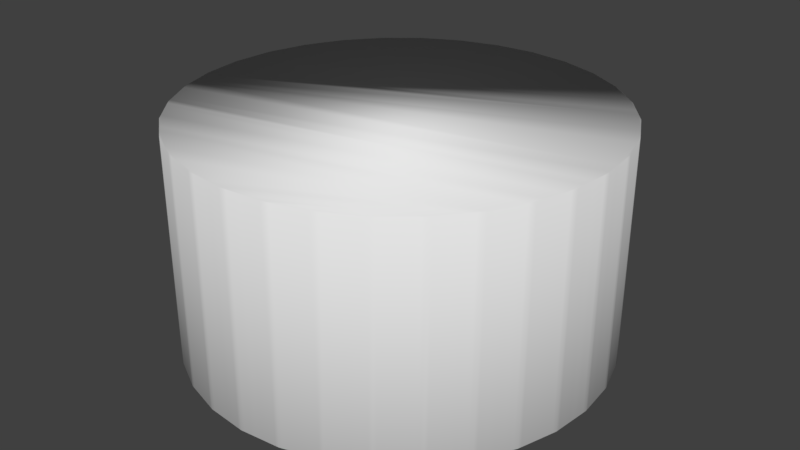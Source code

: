 # Source: maybe_a_level.blend  (saved by Blender 2.79.0; exported with 4.5.12 LTS)
import bpy
from mathutils import Matrix  # noqa: F401  (used for matrix-valued properties, if any)

bpy.ops.wm.read_factory_settings(use_empty=True)
scene = bpy.context.scene
scene.name = 'Scene'

# ---- collections
col_collection_1 = bpy.data.collections.new('Collection 1'); scene.collection.children.link(col_collection_1)

# ---- world
world_world = bpy.data.worlds.new('World'); scene.world = world_world
world_world.color = (0.05088, 0.05088, 0.05088)
world_world.use_sun_shadow = False
world_world.sun_shadow_jitter_overblur = 0.0
world_world.cycles.sampling_method = 'MANUAL'

# ---- meshes
me_cylinder = bpy.data.meshes.new('Cylinder')
me_cylinder.from_pydata([(0.0, 1.0, -1.0), (0.0, 1.0, 1.0), (0.1951, 0.9808, -1.0), (0.1951, 0.9808, 1.0), (0.3827, 0.9239, -1.0), (0.3827, 0.9239, 1.0), (0.5556, 0.8315, -1.0), (0.5556, 0.8315, 1.0), (0.7071, 0.7071, -1.0), (0.7071, 0.7071, 1.0), (0.8315, 0.5556, -1.0), (0.8315, 0.5556, 1.0), (0.9239, 0.3827, -1.0), (0.9239, 0.3827, 1.0), (0.9808, 0.1951, -1.0), (0.9808, 0.1951, 1.0), (1.0, 7.55e-08, -1.0), (1.0, 7.55e-08, 1.0), (0.9808, -0.1951, -1.0), (0.9808, -0.1951, 1.0), (0.9239, -0.3827, -1.0), (0.9239, -0.3827, 1.0), (0.8315, -0.5556, -1.0), (0.8315, -0.5556, 1.0), (0.7071, -0.7071, -1.0), (0.7071, -0.7071, 1.0), (0.5556, -0.8315, -1.0), (0.5556, -0.8315, 1.0), (0.3827, -0.9239, -1.0), (0.3827, -0.9239, 1.0), (0.1951, -0.9808, -1.0), (0.1951, -0.9808, 1.0), (-3.258e-07, -1.0, -1.0), (-3.258e-07, -1.0, 1.0), (-0.1951, -0.9808, -1.0), (-0.1951, -0.9808, 1.0), (-0.3827, -0.9239, -1.0), (-0.3827, -0.9239, 1.0), (-0.5556, -0.8315, -1.0), (-0.5556, -0.8315, 1.0), (-0.7071, -0.7071, -1.0), (-0.7071, -0.7071, 1.0), (-0.8315, -0.5556, -1.0), (-0.8315, -0.5556, 1.0), (-0.9239, -0.3827, -1.0), (-0.9239, -0.3827, 1.0), (-0.9808, -0.1951, -1.0), (-0.9808, -0.1951, 1.0), (-1.0, 9.656e-07, -1.0), (-1.0, 9.656e-07, 1.0), (-0.9808, 0.1951, -1.0), (-0.9808, 0.1951, 1.0), (-0.9239, 0.3827, -1.0), (-0.9239, 0.3827, 1.0), (-0.8315, 0.5556, -1.0), (-0.8315, 0.5556, 1.0), (-0.7071, 0.7071, -1.0), (-0.7071, 0.7071, 1.0), (-0.5556, 0.8315, -1.0), (-0.5556, 0.8315, 1.0), (-0.3827, 0.9239, -1.0), (-0.3827, 0.9239, 1.0), (-0.1951, 0.9808, -1.0), (-0.1951, 0.9808, 1.0), (-0.9808, -0.1951, 1.0), (-0.9808, -0.1951, -1.0), (-1.0, 9.656e-07, -1.0), (-1.0, 9.656e-07, 1.0), (-4.57, -0.5486, 1.0), (-4.57, -0.5486, -1.0), (-4.589, -0.3535, -1.0), (-4.589, -0.3535, 1.0), (-0.9808, -0.1951, 0.0), (-4.57, -0.5486, 0.0), (-2.776, -0.3719, -1.0), (-2.776, -0.3719, 1.0), (-2.776, -0.3719, 0.0), (-0.9808, -0.1951, -0.5), (-4.57, -0.5486, -0.5), (-3.673, -0.4602, -1.0), (-1.878, -0.2835, 1.0), (-0.9808, -0.1951, 0.5), (-4.57, -0.5486, 0.5), (-1.878, -0.2835, -1.0), (-3.673, -0.4602, 1.0), (-3.673, -0.4602, 0.0), (-1.878, -0.2835, 0.0), (-2.776, -0.3719, -0.5), (-2.776, -0.3719, 0.5), (-1.878, -0.2835, 0.5), (-1.878, -0.2835, -0.5), (-3.673, -0.4602, -0.5), (-3.673, -0.4602, 0.5), (-0.9808, -0.1951, -0.75), (-4.57, -0.5486, -0.75), (-4.122, -0.5044, -1.0), (-1.429, -0.2393, 1.0), (-0.9808, -0.1951, 0.25), (-4.57, -0.5486, 0.25), (-2.327, -0.3277, -1.0), (-3.224, -0.416, 1.0), (-4.122, -0.5044, 0.0), (-2.327, -0.3277, 0.0), (-2.776, -0.3719, -0.75), (-2.776, -0.3719, 0.25), (-0.9808, -0.1951, -0.25), (-4.57, -0.5486, -0.25), (-3.224, -0.416, -1.0), (-2.327, -0.3277, 1.0), (-0.9808, -0.1951, 0.75), (-4.57, -0.5486, 0.75), (-1.429, -0.2393, -1.0), (-4.122, -0.5044, 1.0), (-3.224, -0.416, 0.0), (-1.429, -0.2393, 0.0), (-2.776, -0.3719, -0.25), (-2.776, -0.3719, 0.75), (-2.327, -0.3277, 0.5), (-1.429, -0.2393, 0.5), (-1.878, -0.2835, 0.25), (-1.878, -0.2835, 0.75), (-2.327, -0.3277, -0.5), (-1.429, -0.2393, -0.5), (-1.878, -0.2835, -0.75), (-1.878, -0.2835, -0.25), (-4.122, -0.5044, -0.5), (-3.224, -0.416, -0.5), (-3.673, -0.4602, -0.75), (-3.673, -0.4602, -0.25), (-4.122, -0.5044, 0.5), (-3.224, -0.416, 0.5), (-3.673, -0.4602, 0.25), (-3.673, -0.4602, 0.75), (-3.224, -0.416, 0.75), (-3.224, -0.416, 0.25), (-4.122, -0.5044, 0.25), (-3.224, -0.416, -0.25), (-3.224, -0.416, -0.75), (-4.122, -0.5044, -0.75), (-1.429, -0.2393, -0.25), (-1.429, -0.2393, -0.75), (-2.327, -0.3277, -0.75), (-1.429, -0.2393, 0.75), (-1.429, -0.2393, 0.25), (-2.327, -0.3277, 0.25), (-2.327, -0.3277, 0.75), (-2.327, -0.3277, -0.25), (-4.122, -0.5044, -0.25), (-4.122, -0.5044, 0.75), (-2.551, -0.3498, 0.5), (-1.878, -0.2835, 0.625), (-3.449, -0.4381, 0.5), (-3.673, -0.4602, 0.625), (-2.103, -0.3056, 0.5), (-3.0, -0.394, 0.5), (-3.449, -0.4381, 0.75), (-3.0, -0.394, 0.75), (-2.551, -0.3498, 0.75), (-2.103, -0.3056, 0.75), (-2.776, -0.3719, 0.5625), (-2.663, -0.3608, 0.5), (-1.878, -0.2835, 0.5625), (-3.561, -0.4492, 0.5), (-3.673, -0.4602, 0.5625), (-2.215, -0.3166, 0.5), (-3.112, -0.405, 0.5), (-3.561, -0.4492, 0.75), (-3.112, -0.405, 0.75), (-3.224, -0.416, 0.5625), (-2.663, -0.3608, 0.75), (-2.215, -0.3166, 0.75), (-2.327, -0.3277, 0.5625), (-2.776, -0.3719, 0.6875), (-2.439, -0.3387, 0.5), (-1.878, -0.2835, 0.6875), (-3.336, -0.4271, 0.5), (-3.673, -0.4602, 0.6875), (-1.99, -0.2945, 0.5), (-2.888, -0.3829, 0.5), (-3.336, -0.4271, 0.75), (-2.888, -0.3829, 0.75), (-3.224, -0.416, 0.6875), (-2.439, -0.3387, 0.75), (-1.99, -0.2945, 0.75), (-2.327, -0.3277, 0.6875), (-2.103, -0.3056, 0.5625), (-2.103, -0.3056, 0.6875), (-2.551, -0.3498, 0.5625), (-2.551, -0.3498, 0.6875), (-3.0, -0.394, 0.5625), (-3.0, -0.394, 0.6875), (-3.449, -0.4381, 0.5625), (-3.449, -0.4381, 0.6875), (-3.336, -0.4271, 0.6875), (-3.336, -0.4271, 0.5625), (-3.561, -0.4492, 0.5625), (-2.888, -0.3829, 0.6875), (-2.888, -0.3829, 0.5625), (-3.112, -0.405, 0.5625), (-2.439, -0.3387, 0.6875), (-2.439, -0.3387, 0.5625), (-2.663, -0.3608, 0.5625), (-1.99, -0.2945, 0.6875), (-1.99, -0.2945, 0.5625), (-2.215, -0.3166, 0.5625), (-2.215, -0.3166, 0.6875), (-2.663, -0.3608, 0.6875), (-3.112, -0.405, 0.6875), (-3.561, -0.4492, 0.6875), (-2.69, -1.239, 0.6875), (-2.69, -1.239, 0.625), (-1.793, -1.151, 0.6875), (-1.793, -1.151, 0.625), (-3.587, -1.328, 0.6875), (-3.587, -1.328, 0.625), (-3.139, -1.283, 0.6875), (-3.139, -1.283, 0.625), (-2.241, -1.195, 0.6875), (-2.241, -1.195, 0.625), (-2.129, -1.184, 0.625), (-1.905, -1.162, 0.625), (-2.017, -1.173, 0.625), (-2.017, -1.173, 0.6875), (-2.578, -1.228, 0.625), (-2.354, -1.206, 0.625), (-2.466, -1.217, 0.625), (-2.466, -1.217, 0.6875), (-3.027, -1.272, 0.625), (-2.802, -1.25, 0.625), (-2.914, -1.261, 0.625), (-2.914, -1.261, 0.6875), (-3.475, -1.316, 0.625), (-3.251, -1.294, 0.625), (-3.363, -1.305, 0.625), (-3.363, -1.305, 0.6875), (-2.69, -1.239, 0.5625), (-1.793, -1.151, 0.5625), (-3.587, -1.328, 0.5625), (-3.139, -1.283, 0.5625), (-2.241, -1.195, 0.5625), (-2.017, -1.173, 0.5625), (-2.466, -1.217, 0.5625), (-2.914, -1.261, 0.5625), (-3.363, -1.305, 0.5625), (-3.251, -1.294, 0.6875), (-3.251, -1.294, 0.5625), (-3.475, -1.316, 0.5625), (-2.802, -1.25, 0.6875), (-2.802, -1.25, 0.5625), (-3.027, -1.272, 0.5625), (-2.354, -1.206, 0.6875), (-2.354, -1.206, 0.5625), (-2.578, -1.228, 0.5625), (-1.905, -1.162, 0.6875), (-1.905, -1.162, 0.5625), (-2.129, -1.184, 0.5625), (-2.129, -1.184, 0.6875), (-2.578, -1.228, 0.6875), (-3.027, -1.272, 0.6875), (-3.475, -1.316, 0.6875), (7.73e-07, 4.631, -0.9897), (-0.9034, 4.542, -0.9897), (-1.772, 4.278, -0.9897), (-2.573, 3.85, -0.9897), (-3.275, 3.275, -0.9897), (-3.85, 2.573, -0.9897), (-4.278, 1.772, -0.9897), (-4.542, 0.9034, -0.9897), (-4.631, -6.666e-07, -0.9897), (-4.542, -0.9034, -0.9897), (-4.278, -1.772, -0.9897), (-3.85, -2.573, -0.9897), (-3.275, -3.275, -0.9897), (-2.573, -3.85, -0.9897), (-1.772, -4.278, -0.9897), (-0.9034, -4.542, -0.9897), (2.282e-06, -4.631, -0.9897), (0.9034, -4.542, -0.9897), (1.772, -4.278, -0.9897), (2.573, -3.85, -0.9897), (3.275, -3.275, -0.9897), (3.85, -2.573, -0.9897), (4.278, -1.772, -0.9897), (4.542, -0.9034, -0.9897), (4.631, 3.455e-06, -0.9897), (4.542, 0.9034, -0.9897), (4.278, 1.772, -0.9897), (3.85, 2.573, -0.9897), (3.275, 3.275, -0.9897), (2.573, 3.85, -0.9897), (1.772, 4.278, -0.9897), (0.9034, 4.542, -0.9897), (-0.8213, 4.55, -0.9897), (-0.7392, 4.558, -0.9897), (-0.657, 4.566, -0.9897), (-0.5749, 4.574, -0.9897), (-0.4928, 4.582, -0.9897), (-0.4107, 4.59, -0.9897), (-0.3285, 4.599, -0.9897), (-0.2464, 4.607, -0.9897), (-0.1643, 4.615, -0.9897), (-0.08213, 4.623, -0.9897), (-1.693, 4.302, -0.9897), (-1.614, 4.326, -0.9897), (-1.535, 4.35, -0.9897), (-1.456, 4.374, -0.9897), (-1.377, 4.398, -0.9897), (-1.298, 4.422, -0.9897), (-1.219, 4.446, -0.9897), (-1.14, 4.47, -0.9897), (-1.061, 4.494, -0.9897), (-0.9824, 4.518, -0.9897), (-2.5, 3.889, -0.9897), (-2.427, 3.928, -0.9897), (-2.354, 3.967, -0.9897), (-2.282, 4.006, -0.9897), (-2.209, 4.045, -0.9897), (-2.136, 4.084, -0.9897), (-2.063, 4.123, -0.9897), (-1.991, 4.162, -0.9897), (-1.918, 4.201, -0.9897), (-1.845, 4.239, -0.9897), (-3.211, 3.327, -0.9897), (-3.147, 3.379, -0.9897), (-3.083, 3.432, -0.9897), (-3.019, 3.484, -0.9897), (-2.956, 3.536, -0.9897), (-2.892, 3.589, -0.9897), (-2.828, 3.641, -0.9897), (-2.764, 3.693, -0.9897), (-2.7, 3.746, -0.9897), (-2.637, 3.798, -0.9897), (-3.798, 2.637, -0.9897), (-3.746, 2.7, -0.9897), (-3.693, 2.764, -0.9897), (-3.641, 2.828, -0.9897), (-3.589, 2.892, -0.9897), (-3.536, 2.956, -0.9897), (-3.484, 3.019, -0.9897), (-3.432, 3.083, -0.9897), (-3.379, 3.147, -0.9897), (-3.327, 3.211, -0.9897), (-4.239, 1.845, -0.9897), (-4.201, 1.918, -0.9897), (-4.162, 1.991, -0.9897), (-4.123, 2.063, -0.9897), (-4.084, 2.136, -0.9897), (-4.045, 2.209, -0.9897), (-4.006, 2.282, -0.9897), (-3.967, 2.354, -0.9897), (-3.928, 2.427, -0.9897), (-3.889, 2.5, -0.9897), (-4.518, 0.9824, -0.9897), (-4.494, 1.061, -0.9897), (-4.47, 1.14, -0.9897), (-4.446, 1.219, -0.9897), (-4.422, 1.298, -0.9897), (-4.398, 1.377, -0.9897), (-4.374, 1.456, -0.9897), (-4.35, 1.535, -0.9897), (-4.326, 1.614, -0.9897), (-4.302, 1.693, -0.9897), (-4.623, 0.08213, -0.9897), (-4.615, 0.1643, -0.9897), (-4.607, 0.2464, -0.9897), (-4.599, 0.3285, -0.9897), (-4.59, 0.4107, -0.9897), (-4.582, 0.4928, -0.9897), (-4.574, 0.5749, -0.9897), (-4.566, 0.657, -0.9897), (-4.558, 0.7392, -0.9897), (-4.55, 0.8213, -0.9897), (-4.55, -0.8213, -0.9897), (-4.558, -0.7392, -0.9897), (-4.566, -0.657, -0.9897), (-4.574, -0.5749, -0.9897), (-4.582, -0.4928, -0.9897), (-4.59, -0.4107, -0.9897), (-4.599, -0.3285, -0.9897), (-4.607, -0.2464, -0.9897), (-4.615, -0.1643, -0.9897), (-4.623, -0.08213, -0.9897), (-4.302, -1.693, -0.9897), (-4.326, -1.614, -0.9897), (-4.35, -1.535, -0.9897), (-4.374, -1.456, -0.9897), (-4.398, -1.377, -0.9897), (-4.422, -1.298, -0.9897), (-4.446, -1.219, -0.9897), (-4.47, -1.14, -0.9897), (-4.494, -1.061, -0.9897), (-4.518, -0.9824, -0.9897), (-3.889, -2.5, -0.9897), (-3.928, -2.427, -0.9897), (-3.967, -2.354, -0.9897), (-4.006, -2.282, -0.9897), (-4.045, -2.209, -0.9897), (-4.084, -2.136, -0.9897), (-4.123, -2.063, -0.9897), (-4.162, -1.991, -0.9897), (-4.201, -1.918, -0.9897), (-4.239, -1.845, -0.9897), (-3.327, -3.211, -0.9897), (-3.379, -3.147, -0.9897), (-3.432, -3.083, -0.9897), (-3.484, -3.019, -0.9897), (-3.536, -2.956, -0.9897), (-3.589, -2.892, -0.9897), (-3.641, -2.828, -0.9897), (-3.693, -2.764, -0.9897), (-3.746, -2.7, -0.9897), (-3.798, -2.637, -0.9897), (-2.637, -3.798, -0.9897), (-2.7, -3.746, -0.9897), (-2.764, -3.693, -0.9897), (-2.828, -3.641, -0.9897), (-2.892, -3.589, -0.9897), (-2.956, -3.536, -0.9897), (-3.019, -3.484, -0.9897), (-3.083, -3.432, -0.9897), (-3.147, -3.379, -0.9897), (-3.211, -3.327, -0.9897), (-1.845, -4.239, -0.9897), (-1.918, -4.201, -0.9897), (-1.991, -4.162, -0.9897), (-2.063, -4.123, -0.9897), (-2.136, -4.084, -0.9897), (-2.209, -4.045, -0.9897), (-2.282, -4.006, -0.9897), (-2.354, -3.967, -0.9897), (-2.427, -3.928, -0.9897), (-2.5, -3.889, -0.9897), (-0.9824, -4.518, -0.9897), (-1.061, -4.494, -0.9897), (-1.14, -4.47, -0.9897), (-1.219, -4.446, -0.9897), (-1.298, -4.422, -0.9897), (-1.377, -4.398, -0.9897), (-1.456, -4.374, -0.9897), (-1.535, -4.35, -0.9897), (-1.614, -4.326, -0.9897), (-1.693, -4.302, -0.9897), (-0.08213, -4.623, -0.9897), (-0.1643, -4.615, -0.9897), (-0.2464, -4.607, -0.9897), (-0.3285, -4.599, -0.9897), (-0.4107, -4.59, -0.9897), (-0.4928, -4.582, -0.9897), (-0.5749, -4.574, -0.9897), (-0.657, -4.566, -0.9897), (-0.7392, -4.558, -0.9897), (-0.8213, -4.55, -0.9897), (0.8213, -4.55, -0.9897), (0.7392, -4.558, -0.9897), (0.657, -4.566, -0.9897), (0.5749, -4.574, -0.9897), (0.4928, -4.582, -0.9897), (0.4107, -4.59, -0.9897), (0.3285, -4.599, -0.9897), (0.2464, -4.607, -0.9897), (0.1643, -4.615, -0.9897), (0.08213, -4.623, -0.9897), (1.693, -4.302, -0.9897), (1.614, -4.326, -0.9897), (1.535, -4.35, -0.9897), (1.456, -4.374, -0.9897), (1.377, -4.398, -0.9897), (1.298, -4.422, -0.9897), (1.219, -4.446, -0.9897), (1.14, -4.47, -0.9897), (1.061, -4.494, -0.9897), (0.9824, -4.518, -0.9897), (2.5, -3.889, -0.9897), (2.427, -3.928, -0.9897), (2.354, -3.967, -0.9897), (2.282, -4.006, -0.9897), (2.209, -4.045, -0.9897), (2.136, -4.084, -0.9897), (2.063, -4.123, -0.9897), (1.991, -4.162, -0.9897), (1.918, -4.201, -0.9897), (1.845, -4.239, -0.9897), (3.211, -3.327, -0.9897), (3.147, -3.379, -0.9897), (3.083, -3.432, -0.9897), (3.019, -3.484, -0.9897), (2.956, -3.536, -0.9897), (2.892, -3.589, -0.9897), (2.828, -3.641, -0.9897), (2.764, -3.693, -0.9897), (2.7, -3.746, -0.9897), (2.637, -3.798, -0.9897), (3.798, -2.637, -0.9897), (3.746, -2.7, -0.9897), (3.693, -2.764, -0.9897), (3.641, -2.828, -0.9897), (3.589, -2.892, -0.9897), (3.536, -2.956, -0.9897), (3.484, -3.019, -0.9897), (3.432, -3.083, -0.9897), (3.379, -3.147, -0.9897), (3.327, -3.211, -0.9897), (4.239, -1.845, -0.9897), (4.201, -1.918, -0.9897), (4.162, -1.991, -0.9897), (4.123, -2.063, -0.9897), (4.084, -2.136, -0.9897), (4.045, -2.209, -0.9897), (4.006, -2.282, -0.9897), (3.967, -2.354, -0.9897), (3.928, -2.427, -0.9897), (3.889, -2.5, -0.9897), (4.518, -0.9824, -0.9897), (4.494, -1.061, -0.9897), (4.47, -1.14, -0.9897), (4.446, -1.219, -0.9897), (4.422, -1.298, -0.9897), (4.398, -1.377, -0.9897), (4.374, -1.456, -0.9897), (4.35, -1.535, -0.9897), (4.326, -1.614, -0.9897), (4.302, -1.693, -0.9897), (4.623, -0.08213, -0.9897), (4.615, -0.1643, -0.9897), (4.607, -0.2464, -0.9897), (4.599, -0.3285, -0.9897), (4.59, -0.4106, -0.9897), (4.582, -0.4928, -0.9897), (4.574, -0.5749, -0.9897), (4.566, -0.657, -0.9897), (4.558, -0.7392, -0.9897), (4.55, -0.8213, -0.9897), (4.55, 0.8213, -0.9897), (4.558, 0.7392, -0.9897), (4.566, 0.657, -0.9897), (4.574, 0.5749, -0.9897), (4.582, 0.4928, -0.9897), (4.59, 0.4107, -0.9897), (4.599, 0.3285, -0.9897), (4.607, 0.2464, -0.9897), (4.615, 0.1643, -0.9897), (4.623, 0.08213, -0.9897), (4.302, 1.693, -0.9897), (4.326, 1.614, -0.9897), (4.35, 1.535, -0.9897), (4.374, 1.456, -0.9897), (4.398, 1.377, -0.9897), (4.422, 1.298, -0.9897), (4.446, 1.219, -0.9897), (4.47, 1.14, -0.9897), (4.494, 1.061, -0.9897), (4.518, 0.9824, -0.9897), (3.889, 2.5, -0.9897), (3.928, 2.427, -0.9897), (3.967, 2.354, -0.9897), (4.006, 2.282, -0.9897), (4.045, 2.209, -0.9897), (4.084, 2.136, -0.9897), (4.123, 2.063, -0.9897), (4.162, 1.991, -0.9897), (4.201, 1.918, -0.9897), (4.239, 1.845, -0.9897), (3.327, 3.211, -0.9897), (3.379, 3.147, -0.9897), (3.432, 3.083, -0.9897), (3.484, 3.019, -0.9897), (3.536, 2.956, -0.9897), (3.589, 2.892, -0.9897), (3.641, 2.828, -0.9897), (3.693, 2.764, -0.9897), (3.746, 2.7, -0.9897), (3.798, 2.637, -0.9897), (2.637, 3.798, -0.9897), (2.7, 3.746, -0.9897), (2.764, 3.693, -0.9897), (2.828, 3.641, -0.9897), (2.892, 3.589, -0.9897), (2.956, 3.536, -0.9897), (3.019, 3.484, -0.9897), (3.083, 3.432, -0.9897), (3.147, 3.379, -0.9897), (3.211, 3.327, -0.9897), (1.845, 4.239, -0.9897), (1.918, 4.201, -0.9897), (1.991, 4.162, -0.9897), (2.063, 4.123, -0.9897), (2.136, 4.084, -0.9897), (2.209, 4.045, -0.9897), (2.282, 4.006, -0.9897), (2.354, 3.967, -0.9897), (2.427, 3.928, -0.9897), (2.5, 3.889, -0.9897), (0.9824, 4.518, -0.9897), (1.061, 4.494, -0.9897), (1.14, 4.47, -0.9897), (1.219, 4.446, -0.9897), (1.298, 4.422, -0.9897), (1.377, 4.398, -0.9897), (1.456, 4.374, -0.9897), (1.535, 4.35, -0.9897), (1.614, 4.326, -0.9897), (1.693, 4.302, -0.9897), (0.08213, 4.623, -0.9897), (0.1643, 4.615, -0.9897), (0.2464, 4.607, -0.9897), (0.3285, 4.599, -0.9897), (0.4107, 4.59, -0.9897), (0.4928, 4.582, -0.9897), (0.5749, 4.574, -0.9897), (0.657, 4.566, -0.9897), (0.7392, 4.558, -0.9897), (0.8213, 4.55, -0.9897), (7.73e-07, 4.631, 1.002), (-0.9034, 4.542, 1.002), (-1.772, 4.278, 1.002), (-2.573, 3.85, 1.002), (-3.275, 3.275, 1.002), (-3.85, 2.573, 1.002), (-4.278, 1.772, 1.002), (-4.542, 0.9034, 1.002), (-4.631, -6.666e-07, 1.002), (-4.542, -0.9034, 1.002), (-4.278, -1.772, 1.002), (-3.85, -2.573, 1.002), (-3.275, -3.275, 1.002), (-2.573, -3.85, 1.002), (-1.772, -4.278, 1.002), (-0.9034, -4.542, 1.002), (2.282e-06, -4.631, 1.002), (0.9034, -4.542, 1.002), (1.772, -4.278, 1.002), (2.573, -3.85, 1.002), (3.275, -3.275, 1.002), (3.85, -2.573, 1.002), (4.278, -1.772, 1.002), (4.542, -0.9034, 1.002), (4.631, 3.455e-06, 1.002), (4.542, 0.9034, 1.002), (4.278, 1.772, 1.002), (3.85, 2.573, 1.002), (3.275, 3.275, 1.002), (2.573, 3.85, 1.002), (1.772, 4.278, 1.002), (0.9034, 4.542, 1.002), (-0.8213, 4.55, 1.002), (-0.7392, 4.558, 1.002), (-0.657, 4.566, 1.002), (-0.5749, 4.574, 1.002), (-0.4928, 4.582, 1.002), (-0.4107, 4.59, 1.002), (-0.3285, 4.599, 1.002), (-0.2464, 4.607, 1.002), (-0.1643, 4.615, 1.002), (-0.08213, 4.623, 1.002), (-1.693, 4.302, 1.002), (-1.614, 4.326, 1.002), (-1.535, 4.35, 1.002), (-1.456, 4.374, 1.002), (-1.377, 4.398, 1.002), (-1.298, 4.422, 1.002), (-1.219, 4.446, 1.002), (-1.14, 4.47, 1.002), (-1.061, 4.494, 1.002), (-0.9824, 4.518, 1.002), (-2.5, 3.889, 1.002), (-2.427, 3.928, 1.002), (-2.354, 3.967, 1.002), (-2.282, 4.006, 1.002), (-2.209, 4.045, 1.002), (-2.136, 4.084, 1.002), (-2.063, 4.123, 1.002), (-1.991, 4.162, 1.002), (-1.918, 4.201, 1.002), (-1.845, 4.239, 1.002), (-3.211, 3.327, 1.002), (-3.147, 3.379, 1.002), (-3.083, 3.432, 1.002), (-3.019, 3.484, 1.002), (-2.956, 3.536, 1.002), (-2.892, 3.589, 1.002), (-2.828, 3.641, 1.002), (-2.764, 3.693, 1.002), (-2.7, 3.746, 1.002), (-2.637, 3.798, 1.002), (-3.798, 2.637, 1.002), (-3.746, 2.7, 1.002), (-3.693, 2.764, 1.002), (-3.641, 2.828, 1.002), (-3.589, 2.892, 1.002), (-3.536, 2.956, 1.002), (-3.484, 3.019, 1.002), (-3.432, 3.083, 1.002), (-3.379, 3.147, 1.002), (-3.327, 3.211, 1.002), (-4.239, 1.845, 1.002), (-4.201, 1.918, 1.002), (-4.162, 1.991, 1.002), (-4.123, 2.063, 1.002), (-4.084, 2.136, 1.002), (-4.045, 2.209, 1.002), (-4.006, 2.282, 1.002), (-3.967, 2.354, 1.002), (-3.928, 2.427, 1.002), (-3.889, 2.5, 1.002), (-4.518, 0.9824, 1.002), (-4.494, 1.061, 1.002), (-4.47, 1.14, 1.002), (-4.446, 1.219, 1.002), (-4.422, 1.298, 1.002), (-4.398, 1.377, 1.002), (-4.374, 1.456, 1.002), (-4.35, 1.535, 1.002), (-4.326, 1.614, 1.002), (-4.302, 1.693, 1.002), (-4.623, 0.08213, 1.002), (-4.615, 0.1643, 1.002), (-4.607, 0.2464, 1.002), (-4.599, 0.3285, 1.002), (-4.59, 0.4107, 1.002), (-4.582, 0.4928, 1.002), (-4.574, 0.5749, 1.002), (-4.566, 0.657, 1.002), (-4.558, 0.7392, 1.002), (-4.55, 0.8213, 1.002), (-4.55, -0.8213, 1.002), (-4.558, -0.7392, 1.002), (-4.566, -0.657, 1.002), (-4.574, -0.5749, 1.002), (-4.582, -0.4928, 1.002), (-4.59, -0.4107, 1.002), (-4.599, -0.3285, 1.002), (-4.607, -0.2464, 1.002), (-4.615, -0.1643, 1.002), (-4.623, -0.08213, 1.002), (-4.302, -1.693, 1.002), (-4.326, -1.614, 1.002), (-4.35, -1.535, 1.002), (-4.374, -1.456, 1.002), (-4.398, -1.377, 1.002), (-4.422, -1.298, 1.002), (-4.446, -1.219, 1.002), (-4.47, -1.14, 1.002), (-4.494, -1.061, 1.002), (-4.518, -0.9824, 1.002), (-3.889, -2.5, 1.002), (-3.928, -2.427, 1.002), (-3.967, -2.354, 1.002), (-4.006, -2.282, 1.002), (-4.045, -2.209, 1.002), (-4.084, -2.136, 1.002), (-4.123, -2.063, 1.002), (-4.162, -1.991, 1.002), (-4.201, -1.918, 1.002), (-4.239, -1.845, 1.002), (-3.327, -3.211, 1.002), (-3.379, -3.147, 1.002), (-3.432, -3.083, 1.002), (-3.484, -3.019, 1.002), (-3.536, -2.956, 1.002), (-3.589, -2.892, 1.002), (-3.641, -2.828, 1.002), (-3.693, -2.764, 1.002), (-3.746, -2.7, 1.002), (-3.798, -2.637, 1.002), (-2.637, -3.798, 1.002), (-2.7, -3.746, 1.002), (-2.764, -3.693, 1.002), (-2.828, -3.641, 1.002), (-2.892, -3.589, 1.002), (-2.956, -3.536, 1.002), (-3.019, -3.484, 1.002), (-3.083, -3.432, 1.002), (-3.147, -3.379, 1.002), (-3.211, -3.327, 1.002), (-1.845, -4.239, 1.002), (-1.918, -4.201, 1.002), (-1.991, -4.162, 1.002), (-2.063, -4.123, 1.002), (-2.136, -4.084, 1.002), (-2.209, -4.045, 1.002), (-2.282, -4.006, 1.002), (-2.354, -3.967, 1.002), (-2.427, -3.928, 1.002), (-2.5, -3.889, 1.002), (-0.9824, -4.518, 1.002), (-1.061, -4.494, 1.002), (-1.14, -4.47, 1.002), (-1.219, -4.446, 1.002), (-1.298, -4.422, 1.002), (-1.377, -4.398, 1.002), (-1.456, -4.374, 1.002), (-1.535, -4.35, 1.002), (-1.614, -4.326, 1.002), (-1.693, -4.302, 1.002), (-0.08213, -4.623, 1.002), (-0.1643, -4.615, 1.002), (-0.2464, -4.607, 1.002), (-0.3285, -4.599, 1.002), (-0.4107, -4.59, 1.002), (-0.4928, -4.582, 1.002), (-0.5749, -4.574, 1.002), (-0.657, -4.566, 1.002), (-0.7392, -4.558, 1.002), (-0.8213, -4.55, 1.002), (0.8213, -4.55, 1.002), (0.7392, -4.558, 1.002), (0.657, -4.566, 1.002), (0.5749, -4.574, 1.002), (0.4928, -4.582, 1.002), (0.4107, -4.59, 1.002), (0.3285, -4.599, 1.002), (0.2464, -4.607, 1.002), (0.1643, -4.615, 1.002), (0.08213, -4.623, 1.002), (1.693, -4.302, 1.002), (1.614, -4.326, 1.002), (1.535, -4.35, 1.002), (1.456, -4.374, 1.002), (1.377, -4.398, 1.002), (1.298, -4.422, 1.002), (1.219, -4.446, 1.002), (1.14, -4.47, 1.002), (1.061, -4.494, 1.002), (0.9824, -4.518, 1.002), (2.5, -3.889, 1.002), (2.427, -3.928, 1.002), (2.354, -3.967, 1.002), (2.282, -4.006, 1.002), (2.209, -4.045, 1.002), (2.136, -4.084, 1.002), (2.063, -4.123, 1.002), (1.991, -4.162, 1.002), (1.918, -4.201, 1.002), (1.845, -4.239, 1.002), (3.211, -3.327, 1.002), (3.147, -3.379, 1.002), (3.083, -3.432, 1.002), (3.019, -3.484, 1.002), (2.956, -3.536, 1.002), (2.892, -3.589, 1.002), (2.828, -3.641, 1.002), (2.764, -3.693, 1.002), (2.7, -3.746, 1.002), (2.637, -3.798, 1.002), (3.798, -2.637, 1.002), (3.746, -2.7, 1.002), (3.693, -2.764, 1.002), (3.641, -2.828, 1.002), (3.589, -2.892, 1.002), (3.536, -2.956, 1.002), (3.484, -3.019, 1.002), (3.432, -3.083, 1.002), (3.379, -3.147, 1.002), (3.327, -3.211, 1.002), (4.239, -1.845, 1.002), (4.201, -1.918, 1.002), (4.162, -1.991, 1.002), (4.123, -2.063, 1.002), (4.084, -2.136, 1.002), (4.045, -2.209, 1.002), (4.006, -2.282, 1.002), (3.967, -2.354, 1.002), (3.928, -2.427, 1.002), (3.889, -2.5, 1.002), (4.518, -0.9824, 1.002), (4.494, -1.061, 1.002), (4.47, -1.14, 1.002), (4.446, -1.219, 1.002), (4.422, -1.298, 1.002), (4.398, -1.377, 1.002), (4.374, -1.456, 1.002), (4.35, -1.535, 1.002), (4.326, -1.614, 1.002), (4.302, -1.693, 1.002), (4.623, -0.08213, 1.002), (4.615, -0.1643, 1.002), (4.607, -0.2464, 1.002), (4.599, -0.3285, 1.002), (4.59, -0.4106, 1.002), (4.582, -0.4928, 1.002), (4.574, -0.5749, 1.002), (4.566, -0.657, 1.002), (4.558, -0.7392, 1.002), (4.55, -0.8213, 1.002), (4.55, 0.8213, 1.002), (4.558, 0.7392, 1.002), (4.566, 0.657, 1.002), (4.574, 0.5749, 1.002), (4.582, 0.4928, 1.002), (4.59, 0.4107, 1.002), (4.599, 0.3285, 1.002), (4.607, 0.2464, 1.002), (4.615, 0.1643, 1.002), (4.623, 0.08213, 1.002), (4.302, 1.693, 1.002), (4.326, 1.614, 1.002), (4.35, 1.535, 1.002), (4.374, 1.456, 1.002), (4.398, 1.377, 1.002), (4.422, 1.298, 1.002), (4.446, 1.219, 1.002), (4.47, 1.14, 1.002), (4.494, 1.061, 1.002), (4.518, 0.9824, 1.002), (3.889, 2.5, 1.002), (3.928, 2.427, 1.002), (3.967, 2.354, 1.002), (4.006, 2.282, 1.002), (4.045, 2.209, 1.002), (4.084, 2.136, 1.002), (4.123, 2.063, 1.002), (4.162, 1.991, 1.002), (4.201, 1.918, 1.002), (4.239, 1.845, 1.002), (3.327, 3.211, 1.002), (3.379, 3.147, 1.002), (3.432, 3.083, 1.002), (3.484, 3.019, 1.002), (3.536, 2.956, 1.002), (3.589, 2.892, 1.002), (3.641, 2.828, 1.002), (3.693, 2.764, 1.002), (3.746, 2.7, 1.002), (3.798, 2.637, 1.002), (2.637, 3.798, 1.002), (2.7, 3.746, 1.002), (2.764, 3.693, 1.002), (2.828, 3.641, 1.002), (2.892, 3.589, 1.002), (2.956, 3.536, 1.002), (3.019, 3.484, 1.002), (3.083, 3.432, 1.002), (3.147, 3.379, 1.002), (3.211, 3.327, 1.002), (1.845, 4.239, 1.002), (1.918, 4.201, 1.002), (1.991, 4.162, 1.002), (2.063, 4.123, 1.002), (2.136, 4.084, 1.002), (2.209, 4.045, 1.002), (2.282, 4.006, 1.002), (2.354, 3.967, 1.002), (2.427, 3.928, 1.002), (2.5, 3.889, 1.002), (0.9824, 4.518, 1.002), (1.061, 4.494, 1.002), (1.14, 4.47, 1.002), (1.219, 4.446, 1.002), (1.298, 4.422, 1.002), (1.377, 4.398, 1.002), (1.456, 4.374, 1.002), (1.535, 4.35, 1.002), (1.614, 4.326, 1.002), (1.693, 4.302, 1.002), (0.08213, 4.623, 1.002), (0.1643, 4.615, 1.002), (0.2464, 4.607, 1.002), (0.3285, 4.599, 1.002), (0.4107, 4.59, 1.002), (0.4928, 4.582, 1.002), (0.5749, 4.574, 1.002), (0.657, 4.566, 1.002), (0.7392, 4.558, 1.002), (0.8213, 4.55, 1.002)], [], [(0, 1, 3, 2), (2, 3, 5, 4), (4, 5, 7, 6), (6, 7, 9, 8), (8, 9, 11, 10), (10, 11, 13, 12), (12, 13, 15, 14), (14, 15, 17, 16), (16, 17, 19, 18), (18, 19, 21, 20), (20, 21, 23, 22), (22, 23, 25, 24), (24, 25, 27, 26), (26, 27, 29, 28), (28, 29, 31, 30), (30, 31, 33, 32), (32, 33, 35, 34), (34, 35, 37, 36), (36, 37, 39, 38), (38, 39, 41, 40), (40, 41, 43, 42), (42, 43, 45, 44), (44, 45, 47, 46), (48, 66, 65, 46), (48, 49, 51, 50), (50, 51, 53, 52), (52, 53, 55, 54), (54, 55, 57, 56), (56, 57, 59, 58), (58, 59, 61, 60), (3, 5, 7, 9, 11, 13, 15, 17, 19, 21, 23, 25, 27, 29, 31, 33, 35, 37, 39, 41, 43, 45, 47, 49, 51, 53, 55, 57, 59, 61, 63, 1), (60, 61, 63, 62), (62, 63, 1, 0), (0, 62, 60, 58, 56, 54, 52, 50, 48, 46, 44, 42, 40, 38, 36, 34, 32, 30, 28, 26, 24, 22, 20, 18, 16, 14, 12, 10, 8, 6, 4, 2), (67, 66, 70, 71), (47, 49, 67, 64), (46, 47, 64, 109, 81, 97, 72, 105, 77, 93, 65), (49, 48, 66, 67), (69, 70, 71, 68, 110, 82, 98, 73, 106, 78, 94), (66, 65, 111, 83, 99, 74, 107, 79, 95, 69, 70), (64, 96, 80, 108, 75, 100, 84, 112, 68, 71, 67), (148, 112, 68, 110), (147, 101, 73, 106), (146, 102, 76, 115), (145, 108, 75, 116, 169, 157, 182), (144, 117, 173, 149, 160, 88, 104), (143, 118, 89, 119), (142, 96, 80, 120), (141, 121, 87, 103), (140, 122, 90, 123), (139, 114, 86, 124), (138, 125, 78, 94), (137, 126, 91, 127), (136, 113, 85, 128), (135, 129, 82, 98), (134, 130, 175, 151, 162, 92, 131), (133, 100, 84, 132, 166, 155, 179), (208, 166, 132, 176), (207, 167, 133, 181), (116, 75, 100, 133, 167, 156, 180), (113, 134, 131, 85), (76, 104, 134, 113), (104, 88, 178, 154, 165, 130, 134), (101, 135, 98, 73), (85, 131, 135, 101), (131, 92, 129, 135), (126, 136, 128, 91), (87, 115, 136, 126), (115, 76, 113, 136), (107, 137, 127, 79), (74, 103, 137, 107), (103, 87, 126, 137), (95, 138, 94, 69), (79, 127, 138, 95), (127, 91, 125, 138), (122, 139, 124, 90), (77, 105, 139, 122), (105, 72, 114, 139), (111, 140, 123, 83), (65, 93, 140, 111), (93, 77, 122, 140), (99, 141, 103, 74), (83, 123, 141, 99), (123, 90, 121, 141), (118, 142, 120, 174, 150, 161, 89), (81, 109, 142, 118), (109, 64, 96, 142), (114, 143, 119, 86), (72, 97, 143, 114), (97, 81, 118, 143), (102, 144, 104, 76), (86, 119, 144, 102), (119, 89, 177, 153, 164, 117, 144), (206, 169, 116, 172), (205, 170, 145, 184), (120, 80, 108, 145, 170, 158, 183), (121, 146, 115, 87), (90, 124, 146, 121), (124, 86, 102, 146), (125, 147, 106, 78), (91, 128, 147, 125), (128, 85, 101, 147), (129, 148, 110, 82), (92, 163, 152, 176, 132, 148, 129), (132, 84, 112, 148), (172, 196, 247, 209), (188, 206, 257, 226), (202, 183, 158, 186), (196, 190, 230, 247), (206, 172, 209, 257), (199, 182, 157, 188), (184, 199, 250, 217), (150, 174, 211, 212), (196, 180, 156, 190), (199, 188, 226, 250), (174, 202, 253, 211), (193, 179, 155, 192), (202, 186, 222, 253), (195, 191, 243, 246), (181, 133, 179, 193), (175, 194, 191, 151), (130, 168, 194, 175), (186, 205, 256, 222), (162, 195, 163, 92), (151, 191, 195, 162), (163, 195, 246, 237), (205, 184, 217, 256), (198, 189, 242, 249), (172, 116, 180, 196), (178, 197, 189, 154), (88, 159, 197, 178), (192, 208, 259, 234), (165, 198, 168, 130), (154, 189, 198, 165), (168, 198, 249, 238), (208, 176, 213, 259), (201, 187, 241, 252), (184, 145, 182, 199), (173, 200, 187, 149), (117, 171, 200, 173), (159, 201, 252, 235), (160, 201, 159, 88), (149, 187, 201, 160), (194, 168, 238, 245), (204, 185, 240, 255), (191, 194, 245, 243), (174, 120, 183, 202), (177, 203, 185, 153), (89, 161, 203, 177), (171, 204, 255, 239), (164, 204, 171, 117), (153, 185, 204, 164), (197, 159, 235, 248), (190, 207, 258, 230), (189, 197, 248, 242), (186, 158, 170, 205), (207, 181, 215, 258), (152, 163, 237, 214), (188, 157, 169, 206), (200, 171, 239, 251), (187, 200, 251, 241), (190, 156, 167, 207), (181, 193, 244, 215), (203, 161, 236, 254), (192, 155, 166, 208), (255, 219, 218, 239), (254, 220, 221, 240), (252, 223, 210, 235), (251, 224, 225, 241), (249, 227, 216, 238), (248, 228, 229, 242), (246, 231, 214, 237), (245, 232, 233, 243), (232, 244, 234, 233), (216, 215, 244, 232), (238, 216, 232, 245), (243, 233, 231, 246), (228, 247, 230, 229), (210, 209, 247, 228), (235, 210, 228, 248), (242, 229, 227, 249), (224, 250, 226, 225), (218, 217, 250, 224), (239, 218, 224, 251), (241, 225, 223, 252), (220, 253, 222, 221), (212, 211, 253, 220), (236, 212, 220, 254), (240, 221, 219, 255), (219, 256, 217, 218), (221, 222, 256, 219), (223, 257, 209, 210), (225, 226, 257, 223), (227, 258, 215, 216), (229, 230, 258, 227), (231, 259, 213, 214), (233, 234, 259, 231), (185, 203, 254, 240), (193, 192, 234, 244), (176, 152, 214, 213), (161, 150, 212, 236), (261, 311, 310, 309, 308, 307, 306, 305, 304, 303, 302, 262, 321, 320, 319, 318, 317, 316, 315, 314, 313, 312, 263, 331, 330, 329, 328, 327, 326, 325, 324, 323, 322, 264, 341, 340, 339, 338, 337, 336, 335, 334, 333, 332, 265, 351, 350, 349, 348, 347, 346, 345, 344, 343, 342, 266, 361, 360, 359, 358, 357, 356, 355, 354, 353, 352, 267, 371, 370, 369, 368, 367, 366, 365, 364, 363, 362, 268, 381, 380, 379, 378, 377, 376, 375, 374, 373, 372, 269, 391, 390, 389, 388, 387, 386, 385, 384, 383, 382, 270, 401, 400, 399, 398, 397, 396, 395, 394, 393, 392, 271, 411, 410, 409, 408, 407, 406, 405, 404, 403, 402, 272, 421, 420, 419, 418, 417, 416, 415, 414, 413, 412, 273, 431, 430, 429, 428, 427, 426, 425, 424, 423, 422, 274, 441, 440, 439, 438, 437, 436, 435, 434, 433, 432, 275, 451, 450, 449, 448, 447, 446, 445, 444, 443, 442, 276, 461, 460, 459, 458, 457, 456, 455, 454, 453, 452, 277, 471, 470, 469, 468, 467, 466, 465, 464, 463, 462, 278, 481, 480, 479, 478, 477, 476, 475, 474, 473, 472, 279, 491, 490, 489, 488, 487, 486, 485, 484, 483, 482, 280, 501, 500, 499, 498, 497, 496, 495, 494, 493, 492, 281, 511, 510, 509, 508, 507, 506, 505, 504, 503, 502, 282, 521, 520, 519, 518, 517, 516, 515, 514, 513, 512, 283, 531, 530, 529, 528, 527, 526, 525, 524, 523, 522, 284, 541, 540, 539, 538, 537, 536, 535, 534, 533, 532, 285, 551, 550, 549, 548, 547, 546, 545, 544, 543, 542, 286, 561, 560, 559, 558, 557, 556, 555, 554, 553, 552, 287, 571, 570, 569, 568, 567, 566, 565, 564, 563, 562, 288, 581, 580, 579, 578, 577, 576, 575, 574, 573, 572, 289, 591, 590, 589, 588, 587, 586, 585, 584, 583, 582, 290, 601, 600, 599, 598, 597, 596, 595, 594, 593, 592, 291, 611, 610, 609, 608, 607, 606, 605, 604, 603, 602, 260, 301, 300, 299, 298, 297, 296, 295, 294, 293, 292), (613, 644, 645, 646, 647, 648, 649, 650, 651, 652, 653, 612, 954, 955, 956, 957, 958, 959, 960, 961, 962, 963, 643, 944, 945, 946, 947, 948, 949, 950, 951, 952, 953, 642, 934, 935, 936, 937, 938, 939, 940, 941, 942, 943, 641, 924, 925, 926, 927, 928, 929, 930, 931, 932, 933, 640, 914, 915, 916, 917, 918, 919, 920, 921, 922, 923, 639, 904, 905, 906, 907, 908, 909, 910, 911, 912, 913, 638, 894, 895, 896, 897, 898, 899, 900, 901, 902, 903, 637, 884, 885, 886, 887, 888, 889, 890, 891, 892, 893, 636, 874, 875, 876, 877, 878, 879, 880, 881, 882, 883, 635, 864, 865, 866, 867, 868, 869, 870, 871, 872, 873, 634, 854, 855, 856, 857, 858, 859, 860, 861, 862, 863, 633, 844, 845, 846, 847, 848, 849, 850, 851, 852, 853, 632, 834, 835, 836, 837, 838, 839, 840, 841, 842, 843, 631, 824, 825, 826, 827, 828, 829, 830, 831, 832, 833, 630, 814, 815, 816, 817, 818, 819, 820, 821, 822, 823, 629, 804, 805, 806, 807, 808, 809, 810, 811, 812, 813, 628, 794, 795, 796, 797, 798, 799, 800, 801, 802, 803, 627, 784, 785, 786, 787, 788, 789, 790, 791, 792, 793, 626, 774, 775, 776, 777, 778, 779, 780, 781, 782, 783, 625, 764, 765, 766, 767, 768, 769, 770, 771, 772, 773, 624, 754, 755, 756, 757, 758, 759, 760, 761, 762, 763, 623, 744, 745, 746, 747, 748, 749, 750, 751, 752, 753, 622, 734, 735, 736, 737, 738, 739, 740, 741, 742, 743, 621, 724, 725, 726, 727, 728, 729, 730, 731, 732, 733, 620, 714, 715, 716, 717, 718, 719, 720, 721, 722, 723, 619, 704, 705, 706, 707, 708, 709, 710, 711, 712, 713, 618, 694, 695, 696, 697, 698, 699, 700, 701, 702, 703, 617, 684, 685, 686, 687, 688, 689, 690, 691, 692, 693, 616, 674, 675, 676, 677, 678, 679, 680, 681, 682, 683, 615, 664, 665, 666, 667, 668, 669, 670, 671, 672, 673, 614, 654, 655, 656, 657, 658, 659, 660, 661, 662, 663), (570, 922, 921, 569), (466, 818, 817, 465), (362, 714, 620, 268), (571, 923, 922, 570), (467, 819, 818, 466), (363, 715, 714, 362), (572, 924, 641, 289), (468, 820, 819, 467), (364, 716, 715, 363), (260, 612, 653, 301), (573, 925, 924, 572), (469, 821, 820, 468), (365, 717, 716, 364), (261, 613, 663, 311), (574, 926, 925, 573), (470, 822, 821, 469), (366, 718, 717, 365), (262, 614, 673, 321), (575, 927, 926, 574), (471, 823, 822, 470), (367, 719, 718, 366), (263, 615, 683, 331), (576, 928, 927, 575), (472, 824, 631, 279), (368, 720, 719, 367), (264, 616, 693, 341), (577, 929, 928, 576), (473, 825, 824, 472), (369, 721, 720, 368), (265, 617, 703, 351), (578, 930, 929, 577), (474, 826, 825, 473), (370, 722, 721, 369), (266, 618, 713, 361), (579, 931, 930, 578), (475, 827, 826, 474), (371, 723, 722, 370), (267, 619, 723, 371), (580, 932, 931, 579), (476, 828, 827, 475), (372, 724, 621, 269), (268, 620, 733, 381), (581, 933, 932, 580), (477, 829, 828, 476), (373, 725, 724, 372), (269, 621, 743, 391), (582, 934, 642, 290), (478, 830, 829, 477), (374, 726, 725, 373), (270, 622, 753, 401), (583, 935, 934, 582), (479, 831, 830, 478), (375, 727, 726, 374), (271, 623, 763, 411), (584, 936, 935, 583), (480, 832, 831, 479), (376, 728, 727, 375), (272, 624, 773, 421), (585, 937, 936, 584), (481, 833, 832, 480), (377, 729, 728, 376), (273, 625, 783, 431), (586, 938, 937, 585), (482, 834, 632, 280), (378, 730, 729, 377), (274, 626, 793, 441), (587, 939, 938, 586), (483, 835, 834, 482), (379, 731, 730, 378), (275, 627, 803, 451), (588, 940, 939, 587), (484, 836, 835, 483), (380, 732, 731, 379), (276, 628, 813, 461), (589, 941, 940, 588), (485, 837, 836, 484), (381, 733, 732, 380), (277, 629, 823, 471), (590, 942, 941, 589), (486, 838, 837, 485), (382, 734, 622, 270), (278, 630, 833, 481), (591, 943, 942, 590), (487, 839, 838, 486), (383, 735, 734, 382), (279, 631, 843, 491), (592, 944, 643, 291), (488, 840, 839, 487), (384, 736, 735, 383), (280, 632, 853, 501), (593, 945, 944, 592), (489, 841, 840, 488), (385, 737, 736, 384), (281, 633, 863, 511), (594, 946, 945, 593), (490, 842, 841, 489), (386, 738, 737, 385), (282, 634, 873, 521), (595, 947, 946, 594), (491, 843, 842, 490), (387, 739, 738, 386), (283, 635, 883, 531), (596, 948, 947, 595), (492, 844, 633, 281), (388, 740, 739, 387), (284, 636, 893, 541), (597, 949, 948, 596), (493, 845, 844, 492), (389, 741, 740, 388), (285, 637, 903, 551), (598, 950, 949, 597), (494, 846, 845, 493), (390, 742, 741, 389), (286, 638, 913, 561), (599, 951, 950, 598), (495, 847, 846, 494), (391, 743, 742, 390), (287, 639, 923, 571), (600, 952, 951, 599), (496, 848, 847, 495), (392, 744, 623, 271), (288, 640, 933, 581), (601, 953, 952, 600), (497, 849, 848, 496), (393, 745, 744, 392), (289, 641, 943, 591), (602, 954, 612, 260), (498, 850, 849, 497), (394, 746, 745, 393), (290, 642, 953, 601), (603, 955, 954, 602), (499, 851, 850, 498), (395, 747, 746, 394), (291, 643, 963, 611), (604, 956, 955, 603), (500, 852, 851, 499), (396, 748, 747, 395), (292, 644, 613, 261), (605, 957, 956, 604), (501, 853, 852, 500), (397, 749, 748, 396), (293, 645, 644, 292), (606, 958, 957, 605), (502, 854, 634, 282), (398, 750, 749, 397), (294, 646, 645, 293), (607, 959, 958, 606), (503, 855, 854, 502), (399, 751, 750, 398), (295, 647, 646, 294), (608, 960, 959, 607), (504, 856, 855, 503), (400, 752, 751, 399), (296, 648, 647, 295), (609, 961, 960, 608), (505, 857, 856, 504), (401, 753, 752, 400), (297, 649, 648, 296), (610, 962, 961, 609), (506, 858, 857, 505), (402, 754, 624, 272), (298, 650, 649, 297), (611, 963, 962, 610), (507, 859, 858, 506), (403, 755, 754, 402), (299, 651, 650, 298), (508, 860, 859, 507), (404, 756, 755, 403), (300, 652, 651, 299), (509, 861, 860, 508), (405, 757, 756, 404), (301, 653, 652, 300), (510, 862, 861, 509), (406, 758, 757, 405), (302, 654, 614, 262), (511, 863, 862, 510), (407, 759, 758, 406), (303, 655, 654, 302), (512, 864, 635, 283), (408, 760, 759, 407), (304, 656, 655, 303), (513, 865, 864, 512), (409, 761, 760, 408), (305, 657, 656, 304), (514, 866, 865, 513), (410, 762, 761, 409), (306, 658, 657, 305), (515, 867, 866, 514), (411, 763, 762, 410), (307, 659, 658, 306), (516, 868, 867, 515), (412, 764, 625, 273), (308, 660, 659, 307), (517, 869, 868, 516), (413, 765, 764, 412), (309, 661, 660, 308), (518, 870, 869, 517), (414, 766, 765, 413), (310, 662, 661, 309), (519, 871, 870, 518), (415, 767, 766, 414), (311, 663, 662, 310), (520, 872, 871, 519), (416, 768, 767, 415), (312, 664, 615, 263), (521, 873, 872, 520), (417, 769, 768, 416), (313, 665, 664, 312), (522, 874, 636, 284), (418, 770, 769, 417), (314, 666, 665, 313), (523, 875, 874, 522), (419, 771, 770, 418), (315, 667, 666, 314), (524, 876, 875, 523), (420, 772, 771, 419), (316, 668, 667, 315), (525, 877, 876, 524), (421, 773, 772, 420), (317, 669, 668, 316), (526, 878, 877, 525), (422, 774, 626, 274), (318, 670, 669, 317), (527, 879, 878, 526), (423, 775, 774, 422), (319, 671, 670, 318), (528, 880, 879, 527), (424, 776, 775, 423), (320, 672, 671, 319), (529, 881, 880, 528), (425, 777, 776, 424), (321, 673, 672, 320), (530, 882, 881, 529), (426, 778, 777, 425), (322, 674, 616, 264), (531, 883, 882, 530), (427, 779, 778, 426), (323, 675, 674, 322), (532, 884, 637, 285), (428, 780, 779, 427), (324, 676, 675, 323), (533, 885, 884, 532), (429, 781, 780, 428), (325, 677, 676, 324), (534, 886, 885, 533), (430, 782, 781, 429), (326, 678, 677, 325), (535, 887, 886, 534), (431, 783, 782, 430), (327, 679, 678, 326), (536, 888, 887, 535), (432, 784, 627, 275), (328, 680, 679, 327), (537, 889, 888, 536), (433, 785, 784, 432), (329, 681, 680, 328), (538, 890, 889, 537), (434, 786, 785, 433), (330, 682, 681, 329), (539, 891, 890, 538), (435, 787, 786, 434), (331, 683, 682, 330), (540, 892, 891, 539), (436, 788, 787, 435), (332, 684, 617, 265), (541, 893, 892, 540), (437, 789, 788, 436), (333, 685, 684, 332), (542, 894, 638, 286), (438, 790, 789, 437), (334, 686, 685, 333), (543, 895, 894, 542), (439, 791, 790, 438), (335, 687, 686, 334), (544, 896, 895, 543), (440, 792, 791, 439), (336, 688, 687, 335), (545, 897, 896, 544), (441, 793, 792, 440), (337, 689, 688, 336), (546, 898, 897, 545), (442, 794, 628, 276), (338, 690, 689, 337), (547, 899, 898, 546), (443, 795, 794, 442), (339, 691, 690, 338), (548, 900, 899, 547), (444, 796, 795, 443), (340, 692, 691, 339), (549, 901, 900, 548), (445, 797, 796, 444), (341, 693, 692, 340), (550, 902, 901, 549), (446, 798, 797, 445), (342, 694, 618, 266), (551, 903, 902, 550), (447, 799, 798, 446), (343, 695, 694, 342), (552, 904, 639, 287), (448, 800, 799, 447), (344, 696, 695, 343), (553, 905, 904, 552), (449, 801, 800, 448), (345, 697, 696, 344), (554, 906, 905, 553), (450, 802, 801, 449), (346, 698, 697, 345), (555, 907, 906, 554), (451, 803, 802, 450), (347, 699, 698, 346), (556, 908, 907, 555), (452, 804, 629, 277), (348, 700, 699, 347), (557, 909, 908, 556), (453, 805, 804, 452), (349, 701, 700, 348), (558, 910, 909, 557), (454, 806, 805, 453), (350, 702, 701, 349), (559, 911, 910, 558), (455, 807, 806, 454), (351, 703, 702, 350), (560, 912, 911, 559), (456, 808, 807, 455), (352, 704, 619, 267), (561, 913, 912, 560), (457, 809, 808, 456), (353, 705, 704, 352), (562, 914, 640, 288), (458, 810, 809, 457), (354, 706, 705, 353), (563, 915, 914, 562), (459, 811, 810, 458), (355, 707, 706, 354), (564, 916, 915, 563), (460, 812, 811, 459), (356, 708, 707, 355), (565, 917, 916, 564), (461, 813, 812, 460), (357, 709, 708, 356), (566, 918, 917, 565), (462, 814, 630, 278), (358, 710, 709, 357), (567, 919, 918, 566), (463, 815, 814, 462), (359, 711, 710, 358), (568, 920, 919, 567), (464, 816, 815, 463), (360, 712, 711, 359), (569, 921, 920, 568), (465, 817, 816, 464), (361, 713, 712, 360)])
me_cylinder.polygons.foreach_set('use_smooth', [True] * 555)
_uv = me_cylinder.uv_layers.new(name='UVMap')
_uv.uv.foreach_set('vector', [0.5, 0.9184, 0.5, 1.918, 0.5975, 1.918, 0.5975, 0.9184, 0.5975, 0.9184, 0.5975, 1.918, 0.6913, 1.918, 0.6913, 0.9184, 0.6913, 0.9184, 0.6913, 1.918, 0.7778, 1.918, 0.7778, 0.9184, 0.7778, 0.9184, 0.7778, 1.918, 0.8536, 1.918, 0.8536, 0.9184, 0.8536, 0.9184, 0.8536, 1.918, 0.7778, 1.918, 0.7778, 0.9184, 0.7778, 0.9184, 0.7778, 1.918, 0.6913, 1.918, 0.6913, 0.9184, 0.6913, 0.9184, 0.6913, 1.918, 0.5975, 1.918, 0.5975, 0.9184, 0.5975, 0.9184, 0.5975, 1.918, 0.5, 1.918, 0.5, 0.9184, 0.5, 0.9184, 0.5, 1.918, 0.4025, 1.918, 0.4025, 0.9184, 0.4025, 0.9184, 0.4025, 1.918, 0.3087, 1.918, 0.3087, 0.9184, 0.3087, 0.9184, 0.3087, 1.918, 0.2222, 1.918, 0.2222, 0.9184, 0.2222, 0.9184, 0.2222, 1.918, 0.1464, 1.918, 0.1464, 0.9184, 0.8536, 0.9184, 0.8536, 1.918, 0.7778, 1.918, 0.7778, 0.9184, 0.7778, 0.9184, 0.7778, 1.918, 0.6913, 1.918, 0.6913, 0.9184, 0.6913, 0.9184, 0.6913, 1.918, 0.5975, 1.918, 0.5975, 0.9184, 0.5975, 0.9184, 0.5975, 1.918, 0.5, 1.918, 0.5, 0.9184, 0.5, 0.9184, 0.5, 1.918, 0.4025, 1.918, 0.4025, 0.9184, 0.4025, 0.9184, 0.4025, 1.918, 0.3087, 1.918, 0.3087, 0.9184, 0.3087, 0.9184, 0.3087, 1.918, 0.2222, 1.918, 0.2222, 0.9184, 0.2222, 0.9184, 0.2222, 1.918, 0.1464, 1.918, 0.1464, 0.9184, 0.1464, 0.9184, 0.1464, 1.918, 0.2222, 1.918, 0.2222, 0.9184, 0.2222, 0.9184, 0.2222, 1.918, 0.3087, 1.918, 0.3087, 0.9184, 0.3087, 0.9184, 0.3087, 1.918, 0.4025, 1.918, 0.4025, 0.9184, 0.0, 0.5, 0.0, 0.5, 0.009607, 0.4025, 0.009607, 0.4025, 0.5, 0.9184, 0.5, 1.918, 0.5975, 1.918, 0.5975, 0.9184, 0.5975, 0.9184, 0.5975, 1.918, 0.6913, 1.918, 0.6913, 0.9184, 0.6913, 0.9184, 0.6913, 1.918, 0.7778, 1.918, 0.7778, 0.9184, 0.7778, 0.9184, 0.7778, 1.918, 0.8536, 1.918, 0.8536, 0.9184, 0.1464, 0.9184, 0.1464, 1.918, 0.2222, 1.918, 0.2222, 0.9184, 0.2222, 0.9184, 0.2222, 1.918, 0.3087, 1.918, 0.3087, 0.9184, 0.5975, 0.9904, 0.6913, 0.9619, 0.7778, 0.9157, 0.8536, 0.8536, 0.9157, 0.7778, 0.9619, 0.6913, 0.9904, 0.5975, 1.0, 0.5, 0.9904, 0.4025, 0.9619, 0.3087, 0.9157, 0.2222, 0.8536, 0.1464, 0.7778, 0.08427, 0.6913, 0.03806, 0.5975, 0.009607, 0.5, 0.0, 0.4025, 0.009607, 0.3087, 0.03806, 0.2222, 0.08427, 0.1464, 0.1464, 0.08426, 0.2222, 0.03806, 0.3087, 0.009607, 0.4025, 0.0, 0.5, 0.009607, 0.5975, 0.03806, 0.6913, 0.08427, 0.7778, 0.1464, 0.8536, 0.2222, 0.9157, 0.3087, 0.9619, 0.4025, 0.9904, 0.5, 1.0, 0.3087, 0.9184, 0.3087, 1.918, 0.4025, 1.918, 0.4025, 0.9184, 0.4025, 0.9184, 0.4025, 1.918, 0.5, 1.918, 0.5, 0.9184, 0.5, 0.0, 0.4025, -0.009607, 0.3087, -0.03806, 0.2222, -0.08426, 0.1464, -0.1464, 0.08427, -0.2222, 0.03806, -0.3087, 0.009607, -0.4025, 0.0, -0.5, 0.009607, -0.5975, 0.03806, -0.6913, 0.08426, -0.7778, 0.1464, -0.8536, 0.2222, -0.9157, 0.3087, -0.9619, 0.4025, -0.9904, 0.5, -1.0, 0.5975, -0.9904, 0.6913, -0.9619, 0.7778, -0.9157, 0.8536, -0.8536, 0.9157, -0.7778, 0.9619, -0.6913, 0.9904, -0.5975, 1.0, -0.5, 0.9904, -0.4025, 0.9619, -0.3087, 0.9157, -0.2222, 0.8536, -0.1464, 0.7778, -0.08427, 0.6913, -0.03806, 0.5975, -0.009607, 0.0, 0.9184, 0.0, -0.08161, -1.795, -0.08161, -1.795, 0.9184, 0.009607, 0.4025, 0.0, 0.5, 0.0, 0.5, 0.009607, 0.4025, 0.009607, 0.9184, 0.009607, 1.918, 0.009607, 1.918, 0.009607, 1.793, 0.009607, 1.668, 0.009607, 1.543, 0.009607, 1.418, 0.009607, 1.293, 0.009607, 1.168, 0.009607, 1.043, 0.009607, 0.9184, 0.0, 0.5, 0.0, 0.5, 0.0, 0.5, 0.0, 0.5, 0.2257, 0.9184, 0.3232, 0.9184, 0.3232, 1.918, 0.2257, 1.918, 0.2257, 1.793, 0.2257, 1.668, 0.2257, 1.543, 0.2257, 1.418, 0.2257, 1.293, 0.2257, 1.168, 0.2257, 1.043, 0.0, 0.5, 0.009607, 0.4025, -0.2147, 0.3804, -0.4391, 0.3583, -0.6634, 0.3362, -0.8878, 0.3141, -1.112, 0.292, -1.336, 0.2699, -1.561, 0.2478, -1.785, 0.2257, -1.795, 0.3232, 0.009607, 0.4025, -0.2147, 0.3804, -0.4391, 0.3583, -0.6634, 0.3362, -0.8878, 0.3141, -1.112, 0.292, -1.336, 0.2699, -1.561, 0.2478, -1.785, 0.2257, -1.795, 0.3232, 0.0, 0.5, 0.4392, 0.7934, 0.4392, 0.9184, 0.2149, 0.9184, 0.2149, 0.7934, 0.4392, 0.2934, 0.4392, 0.4184, 0.2149, 0.4184, 0.2149, 0.2934, 0.3366, 0.2934, 0.3366, 0.4184, 0.1122, 0.4184, 0.1122, 0.2934, 0.3366, 0.7934, 0.3366, 0.9184, 0.1122, 0.9184, 0.1122, 0.7934, 0.1683, 0.7934, 0.2244, 0.7934, 0.2805, 0.7934, 0.3366, 0.5434, 0.3366, 0.6684, 0.2805, 0.6684, 0.2244, 0.6684, 0.1683, 0.6684, 0.1122, 0.6684, 0.1122, 0.5434, 0.7853, 0.5434, 0.7853, 0.6684, 0.5609, 0.6684, 0.5609, 0.5434, 0.7853, 0.7934, 0.7853, 0.9184, 0.5609, 0.9184, 0.5609, 0.7934, 0.3366, 0.04339, 0.3366, 0.1684, 0.1122, 0.1684, 0.1122, 0.04339, 0.7853, 0.04339, 0.7853, 0.1684, 0.5609, 0.1684, 0.5609, 0.04339, 0.7853, 0.2934, 0.7853, 0.4184, 0.5609, 0.4184, 0.5609, 0.2934, 0.4392, 0.04339, 0.4392, 0.1684, 0.2149, 0.1684, 0.2149, 0.04339, 0.8879, 0.04339, 0.8879, 0.1684, 0.6635, 0.1684, 0.6635, 0.04339, 0.8879, 0.2934, 0.8879, 0.4184, 0.6635, 0.4184, 0.6635, 0.2934, 0.4392, 0.5434, 0.4392, 0.6684, 0.2149, 0.6684, 0.2149, 0.5434, 0.8879, 0.5434, 0.8879, 0.6684, 0.8318, 0.6684, 0.7757, 0.6684, 0.7196, 0.6684, 0.6635, 0.6684, 0.6635, 0.5434, 0.8879, 0.7934, 0.8879, 0.9184, 0.6635, 0.9184, 0.6635, 0.7934, 0.7196, 0.7934, 0.7757, 0.7934, 0.8318, 0.7934, 0.7196, 0.7621, 0.7196, 0.7934, 0.6635, 0.7934, 0.6635, 0.7621, 0.944, 0.7621, 0.944, 0.7934, 0.8879, 0.7934, 0.8879, 0.7621, 0.1122, 0.7934, 0.1122, 0.9184, -0.1121, 0.9184, -0.1121, 0.7934, -0.05602, 0.7934, 6.366e-05, 0.7934, 0.05615, 0.7934, 0.8879, 0.4184, 0.8879, 0.5434, 0.6635, 0.5434, 0.6635, 0.4184, 0.1122, 0.4184, 0.1122, 0.5434, -0.1121, 0.5434, -0.1121, 0.4184, 0.1122, 0.5434, 0.1122, 0.6684, 0.05615, 0.6684, 6.366e-05, 0.6684, -0.05602, 0.6684, -0.1121, 0.6684, -0.1121, 0.5434, 0.4392, 0.4184, 0.4392, 0.5434, 0.2149, 0.5434, 0.2149, 0.4184, 0.6635, 0.4184, 0.6635, 0.5434, 0.4392, 0.5434, 0.4392, 0.4184, 0.6635, 0.5434, 0.6635, 0.6684, 0.4392, 0.6684, 0.4392, 0.5434, 0.8879, 0.1684, 0.8879, 0.2934, 0.6635, 0.2934, 0.6635, 0.1684, 0.1122, 0.1684, 0.1122, 0.2934, -0.1121, 0.2934, -0.1121, 0.1684, 0.1122, 0.2934, 0.1122, 0.4184, -0.1121, 0.4184, -0.1121, 0.2934, 0.8879, 0.9184, 0.8879, 1.043, 0.6635, 1.043, 0.6635, 0.9184, 0.1122, 0.9184, 0.1122, 1.043, -0.1121, 1.043, -0.1121, 0.9184, 0.1122, 0.04339, 0.1122, 0.1684, -0.1121, 0.1684, -0.1121, 0.04339, 0.4392, 0.9184, 0.4392, 1.043, 0.2149, 1.043, 0.2149, 0.9184, 0.6635, 0.9184, 0.6635, 1.043, 0.4392, 1.043, 0.4392, 0.9184, 0.6635, 0.04339, 0.6635, 0.1684, 0.4392, 0.1684, 0.4392, 0.04339, 0.7853, 0.1684, 0.7853, 0.2934, 0.5609, 0.2934, 0.5609, 0.1684, 0.009607, 0.1684, 0.009607, 0.2934, -0.2147, 0.2934, -0.2147, 0.1684, 0.009607, 0.2934, 0.009607, 0.4184, -0.2147, 0.4184, -0.2147, 0.2934, 0.7853, 0.9184, 0.7853, 1.043, 0.5609, 1.043, 0.5609, 0.9184, 0.009607, 0.9184, 0.009607, 1.043, -0.2147, 1.043, -0.2147, 0.9184, 0.009607, 0.04339, 0.009607, 0.1684, -0.2147, 0.1684, -0.2147, 0.04339, 0.3366, 0.9184, 0.3366, 1.043, 0.1122, 1.043, 0.1122, 0.9184, 0.5609, 0.9184, 0.5609, 1.043, 0.3366, 1.043, 0.3366, 0.9184, 0.5609, 0.04339, 0.5609, 0.1684, 0.3366, 0.1684, 0.3366, 0.04339, 0.7853, 0.6684, 0.7853, 0.7934, 0.5609, 0.7934, 0.5609, 0.7621, 0.5609, 0.7309, 0.5609, 0.6996, 0.5609, 0.6684, 0.009607, 0.6684, 0.009607, 0.7934, -0.2147, 0.7934, -0.2147, 0.6684, 0.009607, 0.7934, 0.009607, 0.9184, -0.2147, 0.9184, -0.2147, 0.7934, 0.7853, 0.4184, 0.7853, 0.5434, 0.5609, 0.5434, 0.5609, 0.4184, 0.009607, 0.4184, 0.009607, 0.5434, -0.2147, 0.5434, -0.2147, 0.4184, 0.009607, 0.5434, 0.009607, 0.6684, -0.2147, 0.6684, -0.2147, 0.5434, 0.3366, 0.4184, 0.3366, 0.5434, 0.1122, 0.5434, 0.1122, 0.4184, 0.5609, 0.4184, 0.5609, 0.5434, 0.3366, 0.5434, 0.3366, 0.4184, 0.5609, 0.5434, 0.5609, 0.6684, 0.5048, 0.6684, 0.4487, 0.6684, 0.3927, 0.6684, 0.3366, 0.6684, 0.3366, 0.5434, 0.1683, 0.7621, 0.1683, 0.7934, 0.1122, 0.7934, 0.1122, 0.7621, 0.3927, 0.7621, 0.3927, 0.7934, 0.3366, 0.7934, 0.3366, 0.7621, 0.5609, 0.7934, 0.5609, 0.9184, 0.3366, 0.9184, 0.3366, 0.7934, 0.3927, 0.7934, 0.4487, 0.7934, 0.5048, 0.7934, 0.3366, 0.1684, 0.3366, 0.2934, 0.1122, 0.2934, 0.1122, 0.1684, 0.5609, 0.1684, 0.5609, 0.2934, 0.3366, 0.2934, 0.3366, 0.1684, 0.5609, 0.2934, 0.5609, 0.4184, 0.3366, 0.4184, 0.3366, 0.2934, 0.4392, 0.1684, 0.4392, 0.2934, 0.2149, 0.2934, 0.2149, 0.1684, 0.6635, 0.1684, 0.6635, 0.2934, 0.4392, 0.2934, 0.4392, 0.1684, 0.6635, 0.2934, 0.6635, 0.4184, 0.4392, 0.4184, 0.4392, 0.2934, 0.4392, 0.6684, 0.4392, 0.7934, 0.2149, 0.7934, 0.2149, 0.6684, 0.6635, 0.6684, 0.6635, 0.6996, 0.6635, 0.7309, 0.6635, 0.7621, 0.6635, 0.7934, 0.4392, 0.7934, 0.4392, 0.6684, 0.6635, 0.7934, 0.6635, 0.9184, 0.4392, 0.9184, 0.4392, 0.7934, 0.1122, 0.3141, 0.05615, 0.3085, 0.09886, -0.1251, 0.1549, -0.1196, 0.2244, 0.3251, 0.1683, 0.3196, 0.211, -0.114, 0.2671, -0.1085, 0.5048, 0.7621, 0.5048, 0.7934, 0.4487, 0.7934, 0.4487, 0.7621, 0.05615, 0.3085, 6.366e-05, 0.303, 0.04277, -0.1306, 0.09886, -0.1251, 0.1683, 0.3196, 0.1122, 0.3141, 0.1549, -0.1196, 0.211, -0.114, 0.2805, 0.7621, 0.2805, 0.7934, 0.2244, 0.7934, 0.2244, 0.7621, 0.3366, 0.3362, 0.2805, 0.3306, 0.3232, -0.103, 0.3793, -0.09748, 0.3583, 0.7309, 0.3583, 0.7621, -0.07538, 0.7621, -0.07538, 0.7309, 0.05615, 0.7621, 0.05615, 0.7934, 6.366e-05, 0.7934, 6.366e-05, 0.7621, 0.2805, 0.3306, 0.2244, 0.3251, 0.2671, -0.1085, 0.3232, -0.103, 0.5609, 0.3583, 0.5048, 0.3527, 0.5475, -0.0809, 0.6036, -0.07538, 0.8318, 0.7621, 0.8318, 0.7934, 0.7757, 0.7934, 0.7757, 0.7621, 0.5048, 0.3527, 0.4487, 0.3472, 0.4915, -0.08643, 0.5475, -0.0809, 0.7196, 0.2754, 0.7757, 0.2809, 0.8184, -0.1527, 0.7623, -0.1582, 0.8879, 0.7621, 0.8879, 0.7934, 0.8318, 0.7934, 0.8318, 0.7621, 0.8318, 0.6684, 0.8318, 0.6996, 0.7757, 0.6996, 0.7757, 0.6684, 0.8879, 0.6684, 0.8879, 0.6996, 0.8318, 0.6996, 0.8318, 0.6684, 0.4487, 0.3472, 0.3927, 0.3417, 0.4354, -0.09195, 0.4915, -0.08643, 0.7196, 0.6684, 0.7196, 0.6996, 0.6635, 0.6996, 0.6635, 0.6684, 0.7757, 0.6684, 0.7757, 0.6996, 0.7196, 0.6996, 0.7196, 0.6684, 0.6635, 0.2699, 0.7196, 0.2754, 0.7623, -0.1582, 0.7063, -0.1638, 0.3927, 0.3417, 0.3366, 0.3362, 0.3793, -0.09748, 0.4354, -0.09195, 0.944, 0.2975, 1.0, 0.303, 1.043, -0.1306, 0.9867, -0.1361, 0.1122, 0.7621, 0.1122, 0.7934, 0.05615, 0.7934, 0.05615, 0.7621, 0.05615, 0.6684, 0.05615, 0.6996, 6.366e-05, 0.6996, 6.366e-05, 0.6684, 0.1122, 0.6684, 0.1122, 0.6996, 0.05615, 0.6996, 0.05615, 0.6684, 0.7757, 0.2809, 0.7196, 0.2754, 0.7623, -0.1582, 0.8184, -0.1527, 0.944, 0.6684, 0.944, 0.6996, 0.8879, 0.6996, 0.8879, 0.6684, 6.366e-05, 0.6684, 6.366e-05, 0.6996, -0.05602, 0.6996, -0.05602, 0.6684, 0.8879, 0.292, 0.944, 0.2975, 0.9867, -0.1361, 0.9306, -0.1417, 0.7196, 0.2754, 0.6635, 0.2699, 0.7063, -0.1638, 0.7623, -0.1582, 0.1683, 0.3196, 0.2244, 0.3251, 0.2671, -0.1085, 0.211, -0.114, 0.3366, 0.7621, 0.3366, 0.7934, 0.2805, 0.7934, 0.2805, 0.7621, 0.2805, 0.6684, 0.2805, 0.6996, 0.2244, 0.6996, 0.2244, 0.6684, 0.3366, 0.6684, 0.3366, 0.6996, 0.2805, 0.6996, 0.2805, 0.6684, 0.1122, 0.3141, 0.1683, 0.3196, 0.211, -0.114, 0.1549, -0.1196, 0.1683, 0.6684, 0.1683, 0.6996, 0.1122, 0.6996, 0.1122, 0.6684, 0.2244, 0.6684, 0.2244, 0.6996, 0.1683, 0.6996, 0.1683, 0.6684, 0.8318, 0.2865, 0.8879, 0.292, 0.9306, -0.1417, 0.8745, -0.1472, 0.3927, 0.3417, 0.4487, 0.3472, 0.4915, -0.08643, 0.4354, -0.09195, 0.7757, 0.2809, 0.8318, 0.2865, 0.8745, -0.1472, 0.8184, -0.1527, 0.5609, 0.7621, 0.5609, 0.7934, 0.5048, 0.7934, 0.5048, 0.7621, 0.5048, 0.6684, 0.5048, 0.6996, 0.4487, 0.6996, 0.4487, 0.6684, 0.5609, 0.6684, 0.5609, 0.6996, 0.5048, 0.6996, 0.5048, 0.6684, 0.3366, 0.3362, 0.3927, 0.3417, 0.4354, -0.09195, 0.3793, -0.09748, 0.3927, 0.6684, 0.3927, 0.6996, 0.3366, 0.6996, 0.3366, 0.6684, 0.4487, 0.6684, 0.4487, 0.6996, 0.3927, 0.6996, 0.3927, 0.6684, 0.05615, 0.3085, 0.1122, 0.3141, 0.1549, -0.1196, 0.09886, -0.1251, 6.366e-05, 0.303, -0.05602, 0.2975, -0.01331, -0.1361, 0.04277, -0.1306, 6.366e-05, 0.303, 0.05615, 0.3085, 0.09886, -0.1251, 0.04277, -0.1306, 0.4487, 0.7621, 0.4487, 0.7934, 0.3927, 0.7934, 0.3927, 0.7621, 0.944, 0.2975, 0.8879, 0.292, 0.9306, -0.1417, 0.9867, -0.1361, 0.2699, 0.7309, 0.2699, 0.6996, -0.1638, 0.6996, -0.1638, 0.7309, 0.2244, 0.7621, 0.2244, 0.7934, 0.1683, 0.7934, 0.1683, 0.7621, 0.2805, 0.3306, 0.3366, 0.3362, 0.3793, -0.09748, 0.3232, -0.103, 0.2244, 0.3251, 0.2805, 0.3306, 0.3232, -0.103, 0.2671, -0.1085, 6.366e-05, 0.7621, 6.366e-05, 0.7934, -0.05602, 0.7934, -0.05602, 0.7621, 0.8879, 0.292, 0.8318, 0.2865, 0.8745, -0.1472, 0.9306, -0.1417, 0.5048, 0.3527, 0.5609, 0.3583, 0.6036, -0.07538, 0.5475, -0.0809, 0.7757, 0.7621, 0.7757, 0.7934, 0.7196, 0.7934, 0.7196, 0.7621, 0.4354, 0.6996, 0.4354, 0.7309, 0.3793, 0.7309, 0.3793, 0.6996, 0.5475, 0.6996, 0.5475, 0.7309, 0.4915, 0.7309, 0.4915, 0.6996, 0.211, 0.6996, 0.211, 0.7309, 0.1549, 0.7309, 0.1549, 0.6996, 0.3232, 0.6996, 0.3232, 0.7309, 0.2671, 0.7309, 0.2671, 0.6996, 0.9867, 0.6996, 0.9867, 0.7309, 0.9306, 0.7309, 0.9306, 0.6996, 0.09886, 0.6996, 0.09886, 0.7309, 0.04277, 0.7309, 0.04277, 0.6996, 0.7623, 0.6996, 0.7623, 0.7309, 0.7063, 0.7309, 0.7063, 0.6996, 0.8745, 0.6996, 0.8745, 0.7309, 0.8184, 0.7309, 0.8184, 0.6996, 0.8745, 0.7309, 0.8745, 0.7621, 0.8184, 0.7621, 0.8184, 0.7309, 0.9306, 0.7309, 0.9306, 0.7621, 0.8745, 0.7621, 0.8745, 0.7309, 0.9306, 0.6996, 0.9306, 0.7309, 0.8745, 0.7309, 0.8745, 0.6996, 0.8184, 0.6996, 0.8184, 0.7309, 0.7623, 0.7309, 0.7623, 0.6996, 0.09886, 0.7309, 0.09886, 0.7621, 0.04277, 0.7621, 0.04277, 0.7309, 0.1549, 0.7309, 0.1549, 0.7621, 0.09886, 0.7621, 0.09886, 0.7309, 0.1549, 0.6996, 0.1549, 0.7309, 0.09886, 0.7309, 0.09886, 0.6996, 0.04277, 0.6996, 0.04277, 0.7309, -0.01331, 0.7309, -0.01331, 0.6996, 0.3232, 0.7309, 0.3232, 0.7621, 0.2671, 0.7621, 0.2671, 0.7309, 0.3793, 0.7309, 0.3793, 0.7621, 0.3232, 0.7621, 0.3232, 0.7309, 0.3793, 0.6996, 0.3793, 0.7309, 0.3232, 0.7309, 0.3232, 0.6996, 0.2671, 0.6996, 0.2671, 0.7309, 0.211, 0.7309, 0.211, 0.6996, 0.5475, 0.7309, 0.5475, 0.7621, 0.4915, 0.7621, 0.4915, 0.7309, 0.6036, 0.7309, 0.6036, 0.7621, 0.5475, 0.7621, 0.5475, 0.7309, 0.6036, 0.6996, 0.6036, 0.7309, 0.5475, 0.7309, 0.5475, 0.6996, 0.4915, 0.6996, 0.4915, 0.7309, 0.4354, 0.7309, 0.4354, 0.6996, 0.4354, 0.7309, 0.4354, 0.7621, 0.3793, 0.7621, 0.3793, 0.7309, 0.4915, 0.7309, 0.4915, 0.7621, 0.4354, 0.7621, 0.4354, 0.7309, 0.211, 0.7309, 0.211, 0.7621, 0.1549, 0.7621, 0.1549, 0.7309, 0.2671, 0.7309, 0.2671, 0.7621, 0.211, 0.7621, 0.211, 0.7309, 0.9867, 0.7309, 0.9867, 0.7621, 0.9306, 0.7621, 0.9306, 0.7309, 0.04277, 0.7309, 0.04277, 0.7621, -0.01331, 0.7621, -0.01331, 0.7309, 0.7623, 0.7309, 0.7623, 0.7621, 0.7063, 0.7621, 0.7063, 0.7309, 0.8184, 0.7309, 0.8184, 0.7621, 0.7623, 0.7621, 0.7623, 0.7309, 0.4487, 0.3472, 0.5048, 0.3527, 0.5475, -0.0809, 0.4915, -0.08643, 0.8318, 0.2865, 0.7757, 0.2809, 0.8184, -0.1527, 0.8745, -0.1472, 0.2699, 0.7621, 0.2699, 0.7309, -0.1638, 0.7309, -0.1638, 0.7621, 0.3583, 0.6996, 0.3583, 0.7309, -0.07538, 0.7309, -0.07538, 0.6996, 0.04828, 0.7709, 0.008795, 0.759, -0.03069, 0.747, -0.07018, 0.735, -0.1097, 0.723, -0.1492, 0.7111, -0.1886, 0.6991, -0.2281, 0.6871, -0.2676, 0.6751, -0.3071, 0.6631, -0.3466, 0.6512, -0.3861, 0.6392, -0.4225, 0.6197, -0.4589, 0.6003, -0.4953, 0.5808, -0.5316, 0.5614, -0.568, 0.5419, -0.6044, 0.5225, -0.6408, 0.503, -0.6772, 0.4836, -0.7136, 0.4641, -0.75, 0.4447, -0.7864, 0.4252, -0.8183, 0.399, -0.8502, 0.3729, -0.8821, 0.3467, -0.914, 0.3205, -0.9459, 0.2943, -0.9778, 0.2681, -1.01, 0.242, -1.042, 0.2158, -1.073, 0.1896, -1.105, 0.1634, -1.137, 0.1373, -1.163, 0.1054, -1.19, 0.07346, -1.216, 0.04157, -1.242, 0.009668, -1.268, -0.02223, -1.294, -0.05413, -1.321, -0.08602, -1.347, -0.1179, -1.373, -0.1498, -1.399, -0.1817, -1.425, -0.2136, -1.445, -0.25, -1.464, -0.2864, -1.484, -0.3228, -1.503, -0.3592, -1.522, -0.3956, -1.542, -0.432, -1.561, -0.4684, -1.581, -0.5047, -1.6, -0.5411, -1.62, -0.5775, -1.639, -0.6139, -1.651, -0.6534, -1.663, -0.6929, -1.675, -0.7324, -1.687, -0.7719, -1.699, -0.8114, -1.711, -0.8508, -1.723, -0.8903, -1.735, -0.9298, -1.747, -0.9693, -1.759, -1.009, -1.771, -1.048, -1.775, -1.089, -1.779, -1.13, -1.783, -1.171, -1.787, -1.213, -1.791, -1.254, -1.795, -1.295, -1.799, -1.336, -1.803, -1.377, -1.807, -1.418, -1.811, -1.459, -1.815, -1.5, -1.811, -1.541, -1.807, -1.582, -1.803, -1.623, -1.799, -1.664, -1.795, -1.705, -1.791, -1.746, -1.787, -1.787, -1.783, -1.829, -1.779, -1.87, -1.775, -1.911, -1.771, -1.952, -1.759, -1.991, -1.747, -2.031, -1.735, -2.07, -1.723, -2.11, -1.711, -2.149, -1.699, -2.189, -1.687, -2.228, -1.675, -2.268, -1.663, -2.307, -1.651, -2.347, -1.639, -2.386, -1.62, -2.422, -1.6, -2.459, -1.581, -2.495, -1.561, -2.532, -1.542, -2.568, -1.522, -2.604, -1.503, -2.641, -1.484, -2.677, -1.464, -2.714, -1.445, -2.75, -1.425, -2.786, -1.399, -2.818, -1.373, -2.85, -1.347, -2.882, -1.321, -2.914, -1.294, -2.946, -1.268, -2.978, -1.242, -3.01, -1.216, -3.042, -1.19, -3.073, -1.163, -3.105, -1.137, -3.137, -1.105, -3.163, -1.073, -3.19, -1.042, -3.216, -1.01, -3.242, -0.9778, -3.268, -0.9459, -3.294, -0.914, -3.321, -0.8821, -3.347, -0.8502, -3.373, -0.8183, -3.399, -0.7864, -3.425, -0.75, -3.445, -0.7136, -3.464, -0.6772, -3.484, -0.6408, -3.503, -0.6044, -3.522, -0.568, -3.542, -0.5316, -3.561, -0.4953, -3.581, -0.4589, -3.6, -0.4225, -3.62, -0.3861, -3.639, -0.3466, -3.651, -0.3071, -3.663, -0.2676, -3.675, -0.2281, -3.687, -0.1886, -3.699, -0.1492, -3.711, -0.1097, -3.723, -0.07018, -3.735, -0.03069, -3.747, 0.008795, -3.759, 0.04828, -3.771, 0.08935, -3.775, 0.1304, -3.779, 0.1715, -3.783, 0.2125, -3.787, 0.2536, -3.791, 0.2947, -3.795, 0.3357, -3.799, 0.3768, -3.803, 0.4179, -3.807, 0.4589, -3.811, 0.5, -3.815, 0.5411, -3.811, 0.5821, -3.807, 0.6232, -3.803, 0.6643, -3.799, 0.7053, -3.795, 0.7464, -3.791, 0.7875, -3.787, 0.8285, -3.783, 0.8696, -3.779, 0.9107, -3.775, 0.9517, -3.771, 0.9912, -3.759, 1.031, -3.747, 1.07, -3.735, 1.11, -3.723, 1.149, -3.711, 1.189, -3.699, 1.228, -3.687, 1.268, -3.675, 1.307, -3.663, 1.347, -3.651, 1.386, -3.639, 1.422, -3.62, 1.459, -3.6, 1.495, -3.581, 1.532, -3.561, 1.568, -3.542, 1.604, -3.522, 1.641, -3.503, 1.677, -3.484, 1.714, -3.464, 1.75, -3.445, 1.786, -3.425, 1.818, -3.399, 1.85, -3.373, 1.882, -3.347, 1.914, -3.321, 1.946, -3.294, 1.978, -3.268, 2.01, -3.242, 2.042, -3.216, 2.073, -3.19, 2.105, -3.163, 2.137, -3.137, 2.163, -3.105, 2.19, -3.073, 2.216, -3.042, 2.242, -3.01, 2.268, -2.978, 2.294, -2.946, 2.321, -2.914, 2.347, -2.882, 2.373, -2.85, 2.399, -2.818, 2.425, -2.786, 2.445, -2.75, 2.464, -2.714, 2.484, -2.677, 2.503, -2.641, 2.522, -2.604, 2.542, -2.568, 2.561, -2.532, 2.581, -2.495, 2.6, -2.459, 2.62, -2.422, 2.639, -2.386, 2.651, -2.347, 2.663, -2.307, 2.675, -2.268, 2.687, -2.228, 2.699, -2.189, 2.711, -2.149, 2.723, -2.11, 2.735, -2.07, 2.747, -2.031, 2.759, -1.991, 2.771, -1.952, 2.775, -1.911, 2.779, -1.87, 2.783, -1.829, 2.787, -1.787, 2.791, -1.746, 2.795, -1.705, 2.799, -1.664, 2.803, -1.623, 2.807, -1.582, 2.811, -1.541, 2.815, -1.5, 2.811, -1.459, 2.807, -1.418, 2.803, -1.377, 2.799, -1.336, 2.795, -1.295, 2.791, -1.254, 2.787, -1.213, 2.783, -1.171, 2.779, -1.13, 2.775, -1.089, 2.771, -1.048, 2.759, -1.009, 2.747, -0.9693, 2.735, -0.9298, 2.723, -0.8903, 2.711, -0.8508, 2.699, -0.8114, 2.687, -0.7719, 2.675, -0.7324, 2.663, -0.6929, 2.651, -0.6534, 2.639, -0.6139, 2.62, -0.5775, 2.6, -0.5411, 2.581, -0.5047, 2.561, -0.4684, 2.542, -0.432, 2.522, -0.3956, 2.503, -0.3592, 2.484, -0.3228, 2.464, -0.2864, 2.445, -0.25, 2.425, -0.2136, 2.399, -0.1817, 2.373, -0.1498, 2.347, -0.1179, 2.321, -0.08602, 2.294, -0.05413, 2.268, -0.02223, 2.242, 0.00967, 2.216, 0.04157, 2.19, 0.07346, 2.163, 0.1054, 2.137, 0.1373, 2.105, 0.1634, 2.073, 0.1896, 2.042, 0.2158, 2.01, 0.242, 1.978, 0.2681, 1.946, 0.2943, 1.914, 0.3205, 1.882, 0.3467, 1.85, 0.3729, 1.818, 0.399, 1.786, 0.4252, 1.75, 0.4447, 1.714, 0.4641, 1.677, 0.4836, 1.641, 0.503, 1.604, 0.5225, 1.568, 0.5419, 1.532, 0.5614, 1.495, 0.5808, 1.459, 0.6003, 1.422, 0.6197, 1.386, 0.6392, 1.347, 0.6512, 1.307, 0.6631, 1.268, 0.6751, 1.228, 0.6871, 1.189, 0.6991, 1.149, 0.7111, 1.11, 0.723, 1.07, 0.735, 1.031, 0.747, 0.9912, 0.759, 0.9517, 0.7709, 0.9107, 0.775, 0.8696, 0.779, 0.8285, 0.7831, 0.7875, 0.7871, 0.7464, 0.7912, 0.7053, 0.7952, 0.6643, 0.7993, 0.6232, 0.8033, 0.5821, 0.8073, 0.5411, 0.8114, 0.5, 0.8154, 0.4589, 0.8114, 0.4179, 0.8073, 0.3768, 0.8033, 0.3357, 0.7993, 0.2947, 0.7952, 0.2536, 0.7912, 0.2125, 0.7871, 0.1715, 0.7831, 0.1304, 0.779, 0.08935, 0.775, 0.04828, 0.7709, 0.08935, 0.775, 0.1304, 0.779, 0.1715, 0.7831, 0.2125, 0.7871, 0.2536, 0.7912, 0.2947, 0.7952, 0.3357, 0.7993, 0.3768, 0.8033, 0.4179, 0.8073, 0.4589, 0.8114, 0.5, 0.8154, 0.5411, 0.8114, 0.5821, 0.8073, 0.6232, 0.8033, 0.6643, 0.7993, 0.7053, 0.7952, 0.7464, 0.7912, 0.7875, 0.7871, 0.8285, 0.7831, 0.8696, 0.779, 0.9107, 0.775, 0.9517, 0.7709, 0.9912, 0.759, 1.031, 0.747, 1.07, 0.735, 1.11, 0.723, 1.149, 0.7111, 1.189, 0.6991, 1.228, 0.6871, 1.268, 0.6751, 1.307, 0.6631, 1.347, 0.6512, 1.386, 0.6392, 1.422, 0.6197, 1.459, 0.6003, 1.495, 0.5808, 1.532, 0.5614, 1.568, 0.5419, 1.604, 0.5225, 1.641, 0.503, 1.677, 0.4836, 1.714, 0.4641, 1.75, 0.4447, 1.786, 0.4252, 1.818, 0.399, 1.85, 0.3729, 1.882, 0.3467, 1.914, 0.3205, 1.946, 0.2943, 1.978, 0.2681, 2.01, 0.242, 2.042, 0.2158, 2.073, 0.1896, 2.105, 0.1634, 2.137, 0.1373, 2.163, 0.1054, 2.19, 0.07346, 2.216, 0.04157, 2.242, 0.00967, 2.268, -0.02223, 2.294, -0.05413, 2.321, -0.08602, 2.347, -0.1179, 2.373, -0.1498, 2.399, -0.1817, 2.425, -0.2136, 2.445, -0.25, 2.464, -0.2864, 2.484, -0.3228, 2.503, -0.3592, 2.522, -0.3956, 2.542, -0.432, 2.561, -0.4684, 2.581, -0.5047, 2.6, -0.5411, 2.62, -0.5775, 2.639, -0.6139, 2.651, -0.6534, 2.663, -0.6929, 2.675, -0.7324, 2.687, -0.7719, 2.699, -0.8114, 2.711, -0.8508, 2.723, -0.8903, 2.735, -0.9298, 2.747, -0.9693, 2.759, -1.009, 2.771, -1.048, 2.775, -1.089, 2.779, -1.13, 2.783, -1.171, 2.787, -1.213, 2.791, -1.254, 2.795, -1.295, 2.799, -1.336, 2.803, -1.377, 2.807, -1.418, 2.811, -1.459, 2.815, -1.5, 2.811, -1.541, 2.807, -1.582, 2.803, -1.623, 2.799, -1.664, 2.795, -1.705, 2.791, -1.746, 2.787, -1.787, 2.783, -1.829, 2.779, -1.87, 2.775, -1.911, 2.771, -1.952, 2.759, -1.991, 2.747, -2.031, 2.735, -2.07, 2.723, -2.11, 2.711, -2.149, 2.699, -2.189, 2.687, -2.228, 2.675, -2.268, 2.663, -2.307, 2.651, -2.347, 2.639, -2.386, 2.62, -2.422, 2.6, -2.459, 2.581, -2.495, 2.561, -2.532, 2.542, -2.568, 2.522, -2.604, 2.503, -2.641, 2.484, -2.677, 2.464, -2.714, 2.445, -2.75, 2.425, -2.786, 2.399, -2.818, 2.373, -2.85, 2.347, -2.882, 2.321, -2.914, 2.294, -2.946, 2.268, -2.978, 2.242, -3.01, 2.216, -3.042, 2.19, -3.073, 2.163, -3.105, 2.137, -3.137, 2.105, -3.163, 2.073, -3.19, 2.042, -3.216, 2.01, -3.242, 1.978, -3.268, 1.946, -3.294, 1.914, -3.321, 1.882, -3.347, 1.85, -3.373, 1.818, -3.399, 1.786, -3.425, 1.75, -3.445, 1.714, -3.464, 1.677, -3.484, 1.641, -3.503, 1.604, -3.522, 1.568, -3.542, 1.532, -3.561, 1.495, -3.581, 1.459, -3.6, 1.422, -3.62, 1.386, -3.639, 1.347, -3.651, 1.307, -3.663, 1.268, -3.675, 1.228, -3.687, 1.189, -3.699, 1.149, -3.711, 1.11, -3.723, 1.07, -3.735, 1.031, -3.747, 0.9912, -3.759, 0.9517, -3.771, 0.9107, -3.775, 0.8696, -3.779, 0.8285, -3.783, 0.7875, -3.787, 0.7464, -3.791, 0.7053, -3.795, 0.6643, -3.799, 0.6232, -3.803, 0.5821, -3.807, 0.5411, -3.811, 0.5, -3.815, 0.4589, -3.811, 0.4179, -3.807, 0.3768, -3.803, 0.3357, -3.799, 0.2947, -3.795, 0.2536, -3.791, 0.2125, -3.787, 0.1715, -3.783, 0.1304, -3.779, 0.08935, -3.775, 0.04828, -3.771, 0.008795, -3.759, -0.03069, -3.747, -0.07018, -3.735, -0.1097, -3.723, -0.1492, -3.711, -0.1886, -3.699, -0.2281, -3.687, -0.2676, -3.675, -0.3071, -3.663, -0.3466, -3.651, -0.3861, -3.639, -0.4225, -3.62, -0.4589, -3.6, -0.4953, -3.581, -0.5316, -3.561, -0.568, -3.542, -0.6044, -3.522, -0.6408, -3.503, -0.6772, -3.484, -0.7136, -3.464, -0.75, -3.445, -0.7864, -3.425, -0.8183, -3.399, -0.8502, -3.373, -0.8821, -3.347, -0.914, -3.321, -0.9459, -3.294, -0.9778, -3.268, -1.01, -3.242, -1.042, -3.216, -1.073, -3.19, -1.105, -3.163, -1.137, -3.137, -1.163, -3.105, -1.19, -3.073, -1.216, -3.042, -1.242, -3.01, -1.268, -2.978, -1.294, -2.946, -1.321, -2.914, -1.347, -2.882, -1.373, -2.85, -1.399, -2.818, -1.425, -2.786, -1.445, -2.75, -1.464, -2.714, -1.484, -2.677, -1.503, -2.641, -1.522, -2.604, -1.542, -2.568, -1.561, -2.532, -1.581, -2.495, -1.6, -2.459, -1.62, -2.422, -1.639, -2.386, -1.651, -2.347, -1.663, -2.307, -1.675, -2.268, -1.687, -2.228, -1.699, -2.189, -1.711, -2.149, -1.723, -2.11, -1.735, -2.07, -1.747, -2.031, -1.759, -1.991, -1.771, -1.952, -1.775, -1.911, -1.779, -1.87, -1.783, -1.829, -1.787, -1.787, -1.791, -1.746, -1.795, -1.705, -1.799, -1.664, -1.803, -1.623, -1.807, -1.582, -1.811, -1.541, -1.815, -1.5, -1.811, -1.459, -1.807, -1.418, -1.803, -1.377, -1.799, -1.336, -1.795, -1.295, -1.791, -1.254, -1.787, -1.213, -1.783, -1.171, -1.779, -1.13, -1.775, -1.089, -1.771, -1.048, -1.759, -1.009, -1.747, -0.9693, -1.735, -0.9298, -1.723, -0.8903, -1.711, -0.8508, -1.699, -0.8114, -1.687, -0.7719, -1.675, -0.7324, -1.663, -0.6929, -1.651, -0.6534, -1.639, -0.6139, -1.62, -0.5775, -1.6, -0.5411, -1.581, -0.5047, -1.561, -0.4684, -1.542, -0.432, -1.522, -0.3956, -1.503, -0.3592, -1.484, -0.3228, -1.464, -0.2864, -1.445, -0.25, -1.425, -0.2136, -1.399, -0.1817, -1.373, -0.1498, -1.347, -0.1179, -1.321, -0.08602, -1.294, -0.05413, -1.268, -0.02223, -1.242, 0.009668, -1.216, 0.04157, -1.19, 0.07346, -1.163, 0.1054, -1.137, 0.1373, -1.105, 0.1634, -1.073, 0.1896, -1.042, 0.2158, -1.01, 0.242, -0.9778, 0.2681, -0.9459, 0.2943, -0.914, 0.3205, -0.8821, 0.3467, -0.8502, 0.3729, -0.8183, 0.399, -0.7864, 0.4252, -0.75, 0.4447, -0.7136, 0.4641, -0.6772, 0.4836, -0.6408, 0.503, -0.6044, 0.5225, -0.568, 0.5419, -0.5316, 0.5614, -0.4953, 0.5808, -0.4589, 0.6003, -0.4225, 0.6197, -0.3861, 0.6392, -0.3466, 0.6512, -0.3071, 0.6631, -0.2676, 0.6751, -0.2281, 0.6871, -0.1886, 0.6991, -0.1492, 0.7111, -0.1097, 0.723, -0.07018, 0.735, -0.03069, 0.747, 0.008795, 0.759, 0.8502, 0.9236, 0.8502, 1.92, 0.8821, 1.92, 0.8821, 0.9236, 0.1886, 0.9236, 0.1886, 1.92, 0.2281, 1.92, 0.2281, 0.9236, 0.5411, 0.9236, 0.5411, 1.92, 0.5, 1.92, 0.5, 0.9236, 0.8183, 0.9236, 0.8183, 1.92, 0.8502, 1.92, 0.8502, 0.9236, 0.1492, 0.9236, 0.1492, 1.92, 0.1886, 1.92, 0.1886, 0.9236, 0.5821, 0.9236, 0.5821, 1.92, 0.5411, 1.92, 0.5411, 0.9236, 0.8183, 0.9236, 0.8183, 1.92, 0.7864, 1.92, 0.7864, 0.9236, 0.1097, 0.9236, 0.1097, 1.92, 0.1492, 1.92, 0.1492, 0.9236, 0.6232, 0.9236, 0.6232, 1.92, 0.5821, 1.92, 0.5821, 0.9236, 0.5, 0.9236, 0.5, 1.92, 0.4589, 1.92, 0.4589, 0.9236, 0.8502, 0.9236, 0.8502, 1.92, 0.8183, 1.92, 0.8183, 0.9236, 0.07018, 0.9236, 0.07018, 1.92, 0.1097, 1.92, 0.1097, 0.9236, 0.6643, 0.9236, 0.6643, 1.92, 0.6232, 1.92, 0.6232, 0.9236, 0.04828, 0.9236, 0.04828, 1.92, 0.008795, 1.92, 0.008795, 0.9236, 0.8821, 0.9236, 0.8821, 1.92, 0.8502, 1.92, 0.8502, 0.9236, 0.03069, 0.9236, 0.03069, 1.92, 0.07018, 1.92, 0.07018, 0.9236, 0.7053, 0.9236, 0.7053, 1.92, 0.6643, 1.92, 0.6643, 0.9236, 0.6139, 0.9236, 0.6139, 1.92, 0.5775, 1.92, 0.5775, 0.9236, 0.914, 0.9236, 0.914, 1.92, 0.8821, 1.92, 0.8821, 0.9236, 0.9912, 0.9236, 0.9912, 1.92, 1.031, 1.92, 1.031, 0.9236, 0.7464, 0.9236, 0.7464, 1.92, 0.7053, 1.92, 0.7053, 0.9236, 0.2136, 0.9236, 0.2136, 1.92, 0.1817, 1.92, 0.1817, 0.9236, 0.9459, 0.9236, 0.9459, 1.92, 0.914, 1.92, 0.914, 0.9236, 0.75, 0.9236, 0.75, 1.92, 0.7864, 1.92, 0.7864, 0.9236, 0.7875, 0.9236, 0.7875, 1.92, 0.7464, 1.92, 0.7464, 0.9236, 0.1373, 0.9236, 0.1373, 1.92, 0.1054, 1.92, 0.1054, 0.9236, 0.9778, 0.9236, 0.9778, 1.92, 0.9459, 1.92, 0.9459, 0.9236, 0.7136, 0.9236, 0.7136, 1.92, 0.75, 1.92, 0.75, 0.9236, 0.8285, 0.9236, 0.8285, 1.92, 0.7875, 1.92, 0.7875, 0.9236, 0.7864, 0.9236, 0.7864, 1.92, 0.75, 1.92, 0.75, 0.9236, 0.009666, 0.9236, 0.009666, 1.92, -0.02223, 1.92, -0.02223, 0.9236, 0.6772, 0.9236, 0.6772, 1.92, 0.7136, 1.92, 0.7136, 0.9236, 0.8696, 0.9236, 0.8696, 1.92, 0.8285, 1.92, 0.8285, 0.9236, 0.3861, 0.9236, 0.3861, 1.92, 0.3466, 1.92, 0.3466, 0.9236, 0.04156, 0.9236, 0.04156, 1.92, 0.009666, 1.92, 0.009666, 0.9236, 0.6408, 0.9236, 0.6408, 1.92, 0.6772, 1.92, 0.6772, 0.9236, 0.9107, 0.9236, 0.9107, 1.92, 0.8696, 1.92, 0.8696, 0.9236, 0.9517, 0.9236, 0.9517, 1.92, 0.9107, 1.92, 0.9107, 0.9236, 0.07346, 0.9236, 0.07346, 1.92, 0.04156, 1.92, 0.04156, 0.9236, 0.6044, 0.9236, 0.6044, 1.92, 0.6408, 1.92, 0.6408, 0.9236, 0.08935, 0.9236, 0.08935, 1.92, 0.04828, 1.92, 0.04828, 0.9236, 0.5, 0.9236, 0.5, 1.92, 0.4589, 1.92, 0.4589, 0.9236, 0.1054, 0.9236, 0.1054, 1.92, 0.07346, 1.92, 0.07346, 0.9236, 0.568, 0.9236, 0.568, 1.92, 0.6044, 1.92, 0.6044, 0.9236, 0.1304, 0.9236, 0.1304, 1.92, 0.08935, 1.92, 0.08935, 0.9236, 0.04828, 0.9236, 0.04828, 1.92, 0.008794, 1.92, 0.008794, 0.9236, 0.4225, 0.9236, 0.4225, 1.92, 0.3861, 1.92, 0.3861, 0.9236, 0.5316, 0.9236, 0.5316, 1.92, 0.568, 1.92, 0.568, 0.9236, 0.1715, 0.9236, 0.1715, 1.92, 0.1304, 1.92, 0.1304, 0.9236, 0.6139, 0.9236, 0.6139, 1.92, 0.5775, 1.92, 0.5775, 0.9236, 0.4589, 0.9236, 0.4589, 1.92, 0.4225, 1.92, 0.4225, 0.9236, 0.4953, 0.9236, 0.4953, 1.92, 0.5316, 1.92, 0.5316, 0.9236, 0.2125, 0.9236, 0.2125, 1.92, 0.1715, 1.92, 0.1715, 0.9236, 0.2136, 0.9236, 0.2136, 1.92, 0.1817, 1.92, 0.1817, 0.9236, 0.4952, 0.9236, 0.4952, 1.92, 0.4589, 1.92, 0.4589, 0.9236, 0.4589, 0.9236, 0.4589, 1.92, 0.4953, 1.92, 0.4953, 0.9236, 0.2536, 0.9236, 0.2536, 1.92, 0.2125, 1.92, 0.2125, 0.9236, 0.8627, 0.9236, 0.8627, 1.92, 0.8946, 1.92, 0.8946, 0.9236, 0.5316, 0.9236, 0.5316, 1.92, 0.4952, 1.92, 0.4952, 0.9236, 0.4225, 0.9236, 0.4225, 1.92, 0.4589, 1.92, 0.4589, 0.9236, 0.2947, 0.9236, 0.2947, 1.92, 0.2536, 1.92, 0.2536, 0.9236, 0.2136, 0.9236, 0.2136, 1.92, 0.25, 1.92, 0.25, 0.9236, 0.568, 0.9236, 0.568, 1.92, 0.5316, 1.92, 0.5316, 0.9236, 0.1054, 0.9236, 0.1054, 1.92, 0.1373, 1.92, 0.1373, 0.9236, 0.3357, 0.9236, 0.3357, 1.92, 0.2947, 1.92, 0.2947, 0.9236, 0.6139, 0.9236, 0.6139, 1.92, 0.6534, 1.92, 0.6534, 0.9236, 0.6044, 0.9236, 0.6044, 1.92, 0.568, 1.92, 0.568, 0.9236, 0.07346, 0.9236, 0.07346, 1.92, 0.1054, 1.92, 0.1054, 0.9236, 0.3768, 0.9236, 0.3768, 1.92, 0.3357, 1.92, 0.3357, 0.9236, 0.04828, 0.9236, 0.04828, 1.92, 0.08935, 1.92, 0.08935, 0.9236, 0.6408, 0.9236, 0.6408, 1.92, 0.6044, 1.92, 0.6044, 0.9236, 0.04157, 0.9236, 0.04157, 1.92, 0.07346, 1.92, 0.07346, 0.9236, 0.4179, 0.9236, 0.4179, 1.92, 0.3768, 1.92, 0.3768, 0.9236, 0.5, 0.9236, 0.5, 1.92, 0.5411, 1.92, 0.5411, 0.9236, 0.6772, 0.9236, 0.6772, 1.92, 0.6408, 1.92, 0.6408, 0.9236, 0.009669, 0.9236, 0.009669, 1.92, 0.04157, 1.92, 0.04157, 0.9236, 0.4589, 0.9236, 0.4589, 1.92, 0.4179, 1.92, 0.4179, 0.9236, 0.9517, 0.9236, 0.9517, 1.92, 0.9912, 1.92, 0.9912, 0.9236, 0.7136, 0.9236, 0.7136, 1.92, 0.6772, 1.92, 0.6772, 0.9236, 0.9778, 0.9236, 0.9778, 1.92, 1.01, 1.92, 1.01, 0.9236, 0.6534, 0.9236, 0.6534, 1.92, 0.6139, 1.92, 0.6139, 0.9236, 0.3861, 0.9236, 0.3861, 1.92, 0.4225, 1.92, 0.4225, 0.9236, 0.75, 0.9236, 0.75, 1.92, 0.7136, 1.92, 0.7136, 0.9236, 0.9459, 0.9236, 0.9459, 1.92, 0.9778, 1.92, 0.9778, 0.9236, 0.6929, 0.9236, 0.6929, 1.92, 0.6534, 1.92, 0.6534, 0.9236, 0.7864, 0.9236, 0.7864, 1.92, 0.8183, 1.92, 0.8183, 0.9236, 0.9912, 0.9236, 0.9912, 1.92, 0.9517, 1.92, 0.9517, 0.9236, 0.914, 0.9236, 0.914, 1.92, 0.9459, 1.92, 0.9459, 0.9236, 0.7324, 0.9236, 0.7324, 1.92, 0.6929, 1.92, 0.6929, 0.9236, 0.8627, 0.9236, 0.8627, 1.92, 0.8946, 1.92, 0.8946, 0.9236, 0.03069, 0.9236, 0.03069, 1.92, -0.008797, 1.92, -0.008797, 0.9236, 0.8821, 0.9236, 0.8821, 1.92, 0.914, 1.92, 0.914, 0.9236, 0.7719, 0.9236, 0.7719, 1.92, 0.7324, 1.92, 0.7324, 0.9236, 0.2136, 0.9236, 0.2136, 1.92, 0.25, 1.92, 0.25, 0.9236, 0.07018, 0.9236, 0.07018, 1.92, 0.03069, 1.92, 0.03069, 0.9236, 0.8502, 0.9236, 0.8502, 1.92, 0.8821, 1.92, 0.8821, 0.9236, 0.8114, 0.9236, 0.8114, 1.92, 0.7719, 1.92, 0.7719, 0.9236, 0.6139, 0.9236, 0.6139, 1.92, 0.6534, 1.92, 0.6534, 0.9236, 0.1097, 0.9236, 0.1097, 1.92, 0.07018, 1.92, 0.07018, 0.9236, 0.8183, 0.9236, 0.8183, 1.92, 0.8502, 1.92, 0.8502, 0.9236, 0.8508, 0.9236, 0.8508, 1.92, 0.8114, 1.92, 0.8114, 0.9236, 0.04828, 0.9236, 0.04828, 1.92, 0.08935, 1.92, 0.08935, 0.9236, 0.1492, 0.9236, 0.1492, 1.92, 0.1097, 1.92, 0.1097, 0.9236, 0.1817, 0.9236, 0.1817, 1.92, 0.2136, 1.92, 0.2136, 0.9236, 0.8903, 0.9236, 0.8903, 1.92, 0.8508, 1.92, 0.8508, 0.9236, 0.5, 0.9236, 0.5, 1.92, 0.5411, 1.92, 0.5411, 0.9236, 0.1886, 0.9236, 0.1886, 1.92, 0.1492, 1.92, 0.1492, 0.9236, 0.1498, 0.9236, 0.1498, 1.92, 0.1817, 1.92, 0.1817, 0.9236, 0.9298, 0.9236, 0.9298, 1.92, 0.8903, 1.92, 0.8903, 0.9236, 0.9517, 0.9236, 0.9517, 1.92, 0.9912, 1.92, 0.9912, 0.9236, 0.2281, 0.9236, 0.2281, 1.92, 0.1886, 1.92, 0.1886, 0.9236, 0.1179, 0.9236, 0.1179, 1.92, 0.1498, 1.92, 0.1498, 0.9236, 0.9693, 0.9236, 0.9693, 1.92, 0.9298, 1.92, 0.9298, 0.9236, 0.3861, 0.9236, 0.3861, 1.92, 0.4225, 1.92, 0.4225, 0.9236, 0.2676, 0.9236, 0.2676, 1.92, 0.2281, 1.92, 0.2281, 0.9236, 0.08603, 0.9236, 0.08603, 1.92, 0.1179, 1.92, 0.1179, 0.9236, 0.008794, 0.9236, 0.008794, 1.92, -0.03069, 1.92, -0.03069, 0.9236, 0.7864, 0.9236, 0.7864, 1.92, 0.8183, 1.92, 0.8183, 0.9236, 0.3071, 0.9236, 0.3071, 1.92, 0.2676, 1.92, 0.2676, 0.9236, 0.05413, 0.9236, 0.05413, 1.92, 0.08603, 1.92, 0.08603, 0.9236, 0.25, 0.9236, 0.25, 1.92, 0.2136, 1.92, 0.2136, 0.9236, 0.1373, 0.9236, 0.1373, 1.92, 0.1054, 1.92, 0.1054, 0.9236, 0.3466, 0.9236, 0.3466, 1.92, 0.3071, 1.92, 0.3071, 0.9236, 0.02223, 0.9236, 0.02223, 1.92, 0.05413, 1.92, 0.05413, 0.9236, 0.2864, 0.9236, 0.2864, 1.92, 0.25, 1.92, 0.25, 0.9236, 0.7864, 0.9236, 0.7864, 1.92, 0.75, 1.92, 0.75, 0.9236, 0.5411, 0.9236, 0.5411, 1.92, 0.5, 1.92, 0.5, 0.9236, 0.9903, 0.9236, 0.9903, 1.92, 1.022, 1.92, 1.022, 0.9236, 0.3228, 0.9236, 0.3228, 1.92, 0.2864, 1.92, 0.2864, 0.9236, 0.3861, 0.9236, 0.3861, 1.92, 0.3466, 1.92, 0.3466, 0.9236, 0.5821, 0.9236, 0.5821, 1.92, 0.5411, 1.92, 0.5411, 0.9236, 0.9584, 0.9236, 0.9584, 1.92, 0.9903, 1.92, 0.9903, 0.9236, 0.3592, 0.9236, 0.3592, 1.92, 0.3228, 1.92, 0.3228, 0.9236, 0.9517, 0.9236, 0.9517, 1.92, 0.9107, 1.92, 0.9107, 0.9236, 0.6232, 0.9236, 0.6232, 1.92, 0.5821, 1.92, 0.5821, 0.9236, 0.9265, 0.9236, 0.9265, 1.92, 0.9584, 1.92, 0.9584, 0.9236, 0.3956, 0.9236, 0.3956, 1.92, 0.3592, 1.92, 0.3592, 0.9236, 0.08935, 0.9236, 0.08935, 1.92, 0.04828, 1.92, 0.04828, 0.9236, 0.6643, 0.9236, 0.6643, 1.92, 0.6232, 1.92, 0.6232, 0.9236, 0.8946, 0.9236, 0.8946, 1.92, 0.9265, 1.92, 0.9265, 0.9236, 0.432, 0.9236, 0.432, 1.92, 0.3956, 1.92, 0.3956, 0.9236, 0.1304, 0.9236, 0.1304, 1.92, 0.08935, 1.92, 0.08935, 0.9236, 0.7053, 0.9236, 0.7053, 1.92, 0.6643, 1.92, 0.6643, 0.9236, 0.5775, 0.9236, 0.5775, 1.92, 0.6139, 1.92, 0.6139, 0.9236, 0.4684, 0.9236, 0.4684, 1.92, 0.432, 1.92, 0.432, 0.9236, 0.1715, 0.9236, 0.1715, 1.92, 0.1304, 1.92, 0.1304, 0.9236, 0.7464, 0.9236, 0.7464, 1.92, 0.7053, 1.92, 0.7053, 0.9236, 0.5411, 0.9236, 0.5411, 1.92, 0.5775, 1.92, 0.5775, 0.9236, 0.5047, 0.9236, 0.5047, 1.92, 0.4684, 1.92, 0.4684, 0.9236, 0.2125, 0.9236, 0.2125, 1.92, 0.1715, 1.92, 0.1715, 0.9236, 0.7875, 0.9236, 0.7875, 1.92, 0.7464, 1.92, 0.7464, 0.9236, 0.5047, 0.9236, 0.5047, 1.92, 0.5411, 1.92, 0.5411, 0.9236, 0.5411, 0.9236, 0.5411, 1.92, 0.5047, 1.92, 0.5047, 0.9236, 0.2536, 0.9236, 0.2536, 1.92, 0.2125, 1.92, 0.2125, 0.9236, 0.8285, 0.9236, 0.8285, 1.92, 0.7875, 1.92, 0.7875, 0.9236, 0.4684, 0.9236, 0.4684, 1.92, 0.5047, 1.92, 0.5047, 0.9236, 0.5775, 0.9236, 0.5775, 1.92, 0.5411, 1.92, 0.5411, 0.9236, 0.2947, 0.9236, 0.2947, 1.92, 0.2536, 1.92, 0.2536, 0.9236, 0.8696, 0.9236, 0.8696, 1.92, 0.8285, 1.92, 0.8285, 0.9236, 0.432, 0.9236, 0.432, 1.92, 0.4684, 1.92, 0.4684, 0.9236, 0.8946, 0.9236, 0.8946, 1.92, 0.8627, 1.92, 0.8627, 0.9236, 0.3357, 0.9236, 0.3357, 1.92, 0.2947, 1.92, 0.2947, 0.9236, 0.9107, 0.9236, 0.9107, 1.92, 0.8696, 1.92, 0.8696, 0.9236, 0.3956, 0.9236, 0.3956, 1.92, 0.432, 1.92, 0.432, 0.9236, 0.9265, 0.9236, 0.9265, 1.92, 0.8946, 1.92, 0.8946, 0.9236, 0.3768, 0.9236, 0.3768, 1.92, 0.3357, 1.92, 0.3357, 0.9236, 0.3592, 0.9236, 0.3592, 1.92, 0.3956, 1.92, 0.3956, 0.9236, 0.9584, 0.9236, 0.9584, 1.92, 0.9265, 1.92, 0.9265, 0.9236, 0.4179, 0.9236, 0.4179, 1.92, 0.3768, 1.92, 0.3768, 0.9236, 0.3228, 0.9236, 0.3228, 1.92, 0.3592, 1.92, 0.3592, 0.9236, 0.9903, 0.9236, 0.9903, 1.92, 0.9584, 1.92, 0.9584, 0.9236, 0.4589, 0.9236, 0.4589, 1.92, 0.4179, 1.92, 0.4179, 0.9236, 0.2864, 0.9236, 0.2864, 1.92, 0.3228, 1.92, 0.3228, 0.9236, 0.02223, 0.9236, 0.02223, 1.92, -0.009668, 1.92, -0.009668, 0.9236, 0.6534, 0.9236, 0.6534, 1.92, 0.6139, 1.92, 0.6139, 0.9236, 0.25, 0.9236, 0.25, 1.92, 0.2864, 1.92, 0.2864, 0.9236, 0.05413, 0.9236, 0.05413, 1.92, 0.02223, 1.92, 0.02223, 0.9236, 0.6929, 0.9236, 0.6929, 1.92, 0.6534, 1.92, 0.6534, 0.9236, 0.008796, 0.9236, 0.008796, 1.92, 0.04828, 1.92, 0.04828, 0.9236, 0.08602, 0.9236, 0.08602, 1.92, 0.05413, 1.92, 0.05413, 0.9236, 0.7324, 0.9236, 0.7324, 1.92, 0.6929, 1.92, 0.6929, 0.9236, 0.9693, 0.9236, 0.9693, 1.92, 1.009, 1.92, 1.009, 0.9236, 0.1179, 0.9236, 0.1179, 1.92, 0.08602, 1.92, 0.08602, 0.9236, 0.7719, 0.9236, 0.7719, 1.92, 0.7324, 1.92, 0.7324, 0.9236, 0.9298, 0.9236, 0.9298, 1.92, 0.9693, 1.92, 0.9693, 0.9236, 0.1498, 0.9236, 0.1498, 1.92, 0.1179, 1.92, 0.1179, 0.9236, 0.8114, 0.9236, 0.8114, 1.92, 0.7719, 1.92, 0.7719, 0.9236, 0.8903, 0.9236, 0.8903, 1.92, 0.9298, 1.92, 0.9298, 0.9236, 0.1817, 0.9236, 0.1817, 1.92, 0.1498, 1.92, 0.1498, 0.9236, 0.8508, 0.9236, 0.8508, 1.92, 0.8114, 1.92, 0.8114, 0.9236, 0.8508, 0.9236, 0.8508, 1.92, 0.8903, 1.92, 0.8903, 0.9236, 0.1817, 0.9236, 0.1817, 1.92, 0.2136, 1.92, 0.2136, 0.9236, 0.8903, 0.9236, 0.8903, 1.92, 0.8508, 1.92, 0.8508, 0.9236, 0.8114, 0.9236, 0.8114, 1.92, 0.8508, 1.92, 0.8508, 0.9236, 0.1498, 0.9236, 0.1498, 1.92, 0.1817, 1.92, 0.1817, 0.9236, 0.9298, 0.9236, 0.9298, 1.92, 0.8903, 1.92, 0.8903, 0.9236, 0.7719, 0.9236, 0.7719, 1.92, 0.8114, 1.92, 0.8114, 0.9236, 0.1179, 0.9236, 0.1179, 1.92, 0.1498, 1.92, 0.1498, 0.9236, 0.9693, 0.9236, 0.9693, 1.92, 0.9298, 1.92, 0.9298, 0.9236, 0.7324, 0.9236, 0.7324, 1.92, 0.7719, 1.92, 0.7719, 0.9236, 0.08602, 0.9236, 0.08602, 1.92, 0.1179, 1.92, 0.1179, 0.9236, 0.008795, 0.9236, 0.008795, 1.92, -0.03069, 1.92, -0.03069, 0.9236, 0.6929, 0.9236, 0.6929, 1.92, 0.7324, 1.92, 0.7324, 0.9236, 0.05413, 0.9236, 0.05413, 1.92, 0.08602, 1.92, 0.08602, 0.9236, 0.25, 0.9236, 0.25, 1.92, 0.2136, 1.92, 0.2136, 0.9236, 0.6534, 0.9236, 0.6534, 1.92, 0.6929, 1.92, 0.6929, 0.9236, 0.02223, 0.9236, 0.02223, 1.92, 0.05413, 1.92, 0.05413, 0.9236, 0.2864, 0.9236, 0.2864, 1.92, 0.25, 1.92, 0.25, 0.9236, 0.4589, 0.9236, 0.4589, 1.92, 0.5, 1.92, 0.5, 0.9236, 0.9903, 0.9236, 0.9903, 1.92, 1.022, 1.92, 1.022, 0.9236, 0.3228, 0.9236, 0.3228, 1.92, 0.2864, 1.92, 0.2864, 0.9236, 0.4179, 0.9236, 0.4179, 1.92, 0.4589, 1.92, 0.4589, 0.9236, 0.9584, 0.9236, 0.9584, 1.92, 0.9903, 1.92, 0.9903, 0.9236, 0.3592, 0.9236, 0.3592, 1.92, 0.3228, 1.92, 0.3228, 0.9236, 0.3768, 0.9236, 0.3768, 1.92, 0.4179, 1.92, 0.4179, 0.9236, 0.9265, 0.9236, 0.9265, 1.92, 0.9584, 1.92, 0.9584, 0.9236, 0.3956, 0.9236, 0.3956, 1.92, 0.3592, 1.92, 0.3592, 0.9236, 0.3357, 0.9236, 0.3357, 1.92, 0.3768, 1.92, 0.3768, 0.9236, 0.8946, 0.9236, 0.8946, 1.92, 0.9265, 1.92, 0.9265, 0.9236, 0.432, 0.9236, 0.432, 1.92, 0.3956, 1.92, 0.3956, 0.9236, 0.2947, 0.9236, 0.2947, 1.92, 0.3357, 1.92, 0.3357, 0.9236, 0.5775, 0.9236, 0.5775, 1.92, 0.6139, 1.92, 0.6139, 0.9236, 0.4684, 0.9236, 0.4684, 1.92, 0.432, 1.92, 0.432, 0.9236, 0.2536, 0.9236, 0.2536, 1.92, 0.2947, 1.92, 0.2947, 0.9236, 0.5411, 0.9236, 0.5411, 1.92, 0.5775, 1.92, 0.5775, 0.9236, 0.5047, 0.9236, 0.5047, 1.92, 0.4684, 1.92, 0.4684, 0.9236, 0.2125, 0.9236, 0.2125, 1.92, 0.2536, 1.92, 0.2536, 0.9236, 0.5047, 0.9236, 0.5047, 1.92, 0.5411, 1.92, 0.5411, 0.9236, 0.5411, 0.9236, 0.5411, 1.92, 0.5047, 1.92, 0.5047, 0.9236, 0.1715, 0.9236, 0.1715, 1.92, 0.2125, 1.92, 0.2125, 0.9236, 0.4684, 0.9236, 0.4684, 1.92, 0.5047, 1.92, 0.5047, 0.9236, 0.5775, 0.9236, 0.5775, 1.92, 0.5411, 1.92, 0.5411, 0.9236, 0.1304, 0.9236, 0.1304, 1.92, 0.1715, 1.92, 0.1715, 0.9236, 0.432, 0.9236, 0.432, 1.92, 0.4684, 1.92, 0.4684, 0.9236, 0.8946, 0.9236, 0.8946, 1.92, 0.8627, 1.92, 0.8627, 0.9236, 0.08935, 0.9236, 0.08935, 1.92, 0.1304, 1.92, 0.1304, 0.9236, 0.3956, 0.9236, 0.3956, 1.92, 0.432, 1.92, 0.432, 0.9236, 0.9265, 0.9236, 0.9265, 1.92, 0.8946, 1.92, 0.8946, 0.9236, 0.9107, 0.9236, 0.9107, 1.92, 0.9517, 1.92, 0.9517, 0.9236, 0.3592, 0.9236, 0.3592, 1.92, 0.3956, 1.92, 0.3956, 0.9236, 0.9584, 0.9236, 0.9584, 1.92, 0.9265, 1.92, 0.9265, 0.9236, 0.8696, 0.9236, 0.8696, 1.92, 0.9107, 1.92, 0.9107, 0.9236, 0.3228, 0.9236, 0.3228, 1.92, 0.3592, 1.92, 0.3592, 0.9236, 0.9903, 0.9236, 0.9903, 1.92, 0.9584, 1.92, 0.9584, 0.9236, 0.8285, 0.9236, 0.8285, 1.92, 0.8696, 1.92, 0.8696, 0.9236, 0.2864, 0.9236, 0.2864, 1.92, 0.3228, 1.92, 0.3228, 0.9236, 0.02223, 0.9236, 0.02223, 1.92, -0.009668, 1.92, -0.009668, 0.9236, 0.7875, 0.9236, 0.7875, 1.92, 0.8285, 1.92, 0.8285, 0.9236, 0.25, 0.9236, 0.25, 1.92, 0.2864, 1.92, 0.2864, 0.9236, 0.05413, 0.9236, 0.05413, 1.92, 0.02223, 1.92, 0.02223, 0.9236, 0.7464, 0.9236, 0.7464, 1.92, 0.7875, 1.92, 0.7875, 0.9236, 0.008795, 0.9236, 0.008795, 1.92, 0.04828, 1.92, 0.04828, 0.9236, 0.08602, 0.9236, 0.08602, 1.92, 0.05413, 1.92, 0.05413, 0.9236, 0.7053, 0.9236, 0.7053, 1.92, 0.7464, 1.92, 0.7464, 0.9236, 0.9693, 0.9236, 0.9693, 1.92, 1.009, 1.92, 1.009, 0.9236, 0.1179, 0.9236, 0.1179, 1.92, 0.08602, 1.92, 0.08602, 0.9236, 0.6643, 0.9236, 0.6643, 1.92, 0.7053, 1.92, 0.7053, 0.9236, 0.9298, 0.9236, 0.9298, 1.92, 0.9693, 1.92, 0.9693, 0.9236, 0.1498, 0.9236, 0.1498, 1.92, 0.1179, 1.92, 0.1179, 0.9236, 0.6232, 0.9236, 0.6232, 1.92, 0.6643, 1.92, 0.6643, 0.9236, 0.8903, 0.9236, 0.8903, 1.92, 0.9298, 1.92, 0.9298, 0.9236, 0.1817, 0.9236, 0.1817, 1.92, 0.1498, 1.92, 0.1498, 0.9236, 0.5821, 0.9236, 0.5821, 1.92, 0.6232, 1.92, 0.6232, 0.9236, 0.8508, 0.9236, 0.8508, 1.92, 0.8903, 1.92, 0.8903, 0.9236, 0.8183, 0.9236, 0.8183, 1.92, 0.7864, 1.92, 0.7864, 0.9236, 0.5411, 0.9236, 0.5411, 1.92, 0.5821, 1.92, 0.5821, 0.9236, 0.8114, 0.9236, 0.8114, 1.92, 0.8508, 1.92, 0.8508, 0.9236, 0.8502, 0.9236, 0.8502, 1.92, 0.8183, 1.92, 0.8183, 0.9236, 0.3466, 0.9236, 0.3466, 1.92, 0.3861, 1.92, 0.3861, 0.9236, 0.7719, 0.9236, 0.7719, 1.92, 0.8114, 1.92, 0.8114, 0.9236, 0.8821, 0.9236, 0.8821, 1.92, 0.8502, 1.92, 0.8502, 0.9236, 0.3071, 0.9236, 0.3071, 1.92, 0.3466, 1.92, 0.3466, 0.9236, 0.7324, 0.9236, 0.7324, 1.92, 0.7719, 1.92, 0.7719, 0.9236, 0.914, 0.9236, 0.914, 1.92, 0.8821, 1.92, 0.8821, 0.9236, 0.2676, 0.9236, 0.2676, 1.92, 0.3071, 1.92, 0.3071, 0.9236, 0.6929, 0.9236, 0.6929, 1.92, 0.7324, 1.92, 0.7324, 0.9236, 0.9459, 0.9236, 0.9459, 1.92, 0.914, 1.92, 0.914, 0.9236, 0.2281, 0.9236, 0.2281, 1.92, 0.2676, 1.92, 0.2676, 0.9236, 0.6534, 0.9236, 0.6534, 1.92, 0.6929, 1.92, 0.6929, 0.9236, 0.9778, 0.9236, 0.9778, 1.92, 0.9459, 1.92, 0.9459, 0.9236, 0.1886, 0.9236, 0.1886, 1.92, 0.2281, 1.92, 0.2281, 0.9236, 0.4589, 0.9236, 0.4589, 1.92, 0.5, 1.92, 0.5, 0.9236, 0.009668, 0.9236, 0.009668, 1.92, -0.02223, 1.92, -0.02223, 0.9236, 0.1492, 0.9236, 0.1492, 1.92, 0.1886, 1.92, 0.1886, 0.9236, 0.4179, 0.9236, 0.4179, 1.92, 0.4589, 1.92, 0.4589, 0.9236, 0.04157, 0.9236, 0.04157, 1.92, 0.009668, 1.92, 0.009668, 0.9236, 0.1097, 0.9236, 0.1097, 1.92, 0.1492, 1.92, 0.1492, 0.9236, 0.3768, 0.9236, 0.3768, 1.92, 0.4179, 1.92, 0.4179, 0.9236, 0.07346, 0.9236, 0.07346, 1.92, 0.04157, 1.92, 0.04157, 0.9236, 0.07018, 0.9236, 0.07018, 1.92, 0.1097, 1.92, 0.1097, 0.9236, 0.3357, 0.9236, 0.3357, 1.92, 0.3768, 1.92, 0.3768, 0.9236, 0.1054, 0.9236, 0.1054, 1.92, 0.07346, 1.92, 0.07346, 0.9236, 0.03069, 0.9236, 0.03069, 1.92, 0.07018, 1.92, 0.07018, 0.9236, 0.2947, 0.9236, 0.2947, 1.92, 0.3357, 1.92, 0.3357, 0.9236, 0.4225, 0.9236, 0.4225, 1.92, 0.3861, 1.92, 0.3861, 0.9236, 0.9912, 0.9236, 0.9912, 1.92, 1.031, 1.92, 1.031, 0.9236, 0.2536, 0.9236, 0.2536, 1.92, 0.2947, 1.92, 0.2947, 0.9236, 0.4589, 0.9236, 0.4589, 1.92, 0.4225, 1.92, 0.4225, 0.9236, 0.75, 0.9236, 0.75, 1.92, 0.7864, 1.92, 0.7864, 0.9236, 0.2125, 0.9236, 0.2125, 1.92, 0.2536, 1.92, 0.2536, 0.9236, 0.4953, 0.9236, 0.4953, 1.92, 0.4589, 1.92, 0.4589, 0.9236, 0.7136, 0.9236, 0.7136, 1.92, 0.75, 1.92, 0.75, 0.9236, 0.1715, 0.9236, 0.1715, 1.92, 0.2125, 1.92, 0.2125, 0.9236, 0.5316, 0.9236, 0.5316, 1.92, 0.4953, 1.92, 0.4953, 0.9236, 0.6772, 0.9236, 0.6772, 1.92, 0.7136, 1.92, 0.7136, 0.9236, 0.1304, 0.9236, 0.1304, 1.92, 0.1715, 1.92, 0.1715, 0.9236, 0.568, 0.9236, 0.568, 1.92, 0.5316, 1.92, 0.5316, 0.9236, 0.6408, 0.9236, 0.6408, 1.92, 0.6772, 1.92, 0.6772, 0.9236, 0.08935, 0.9236, 0.08935, 1.92, 0.1304, 1.92, 0.1304, 0.9236, 0.6044, 0.9236, 0.6044, 1.92, 0.568, 1.92, 0.568, 0.9236, 0.6044, 0.9236, 0.6044, 1.92, 0.6408, 1.92, 0.6408, 0.9236, 0.9107, 0.9236, 0.9107, 1.92, 0.9517, 1.92, 0.9517, 0.9236, 0.6408, 0.9236, 0.6408, 1.92, 0.6044, 1.92, 0.6044, 0.9236, 0.568, 0.9236, 0.568, 1.92, 0.6044, 1.92, 0.6044, 0.9236, 0.8696, 0.9236, 0.8696, 1.92, 0.9107, 1.92, 0.9107, 0.9236, 0.6772, 0.9236, 0.6772, 1.92, 0.6408, 1.92, 0.6408, 0.9236, 0.5316, 0.9236, 0.5316, 1.92, 0.568, 1.92, 0.568, 0.9236, 0.8285, 0.9236, 0.8285, 1.92, 0.8696, 1.92, 0.8696, 0.9236, 0.7136, 0.9236, 0.7136, 1.92, 0.6772, 1.92, 0.6772, 0.9236, 0.4953, 0.9236, 0.4953, 1.92, 0.5316, 1.92, 0.5316, 0.9236, 0.7875, 0.9236, 0.7875, 1.92, 0.8285, 1.92, 0.8285, 0.9236, 0.75, 0.9236, 0.75, 1.92, 0.7136, 1.92, 0.7136, 0.9236, 0.4589, 0.9236, 0.4589, 1.92, 0.4953, 1.92, 0.4953, 0.9236, 0.7464, 0.9236, 0.7464, 1.92, 0.7875, 1.92, 0.7875, 0.9236, 0.9912, 0.9236, 0.9912, 1.92, 0.9517, 1.92, 0.9517, 0.9236, 0.4225, 0.9236, 0.4225, 1.92, 0.4589, 1.92, 0.4589, 0.9236, 0.7053, 0.9236, 0.7053, 1.92, 0.7464, 1.92, 0.7464, 0.9236, 0.03069, 0.9236, 0.03069, 1.92, -0.008795, 1.92, -0.008795, 0.9236, 0.1054, 0.9236, 0.1054, 1.92, 0.1373, 1.92, 0.1373, 0.9236, 0.6643, 0.9236, 0.6643, 1.92, 0.7053, 1.92, 0.7053, 0.9236, 0.07018, 0.9236, 0.07018, 1.92, 0.03069, 1.92, 0.03069, 0.9236, 0.07346, 0.9236, 0.07346, 1.92, 0.1054, 1.92, 0.1054, 0.9236, 0.6232, 0.9236, 0.6232, 1.92, 0.6643, 1.92, 0.6643, 0.9236, 0.1097, 0.9236, 0.1097, 1.92, 0.07018, 1.92, 0.07018, 0.9236, 0.04157, 0.9236, 0.04157, 1.92, 0.07346, 1.92, 0.07346, 0.9236, 0.5821, 0.9236, 0.5821, 1.92, 0.6232, 1.92, 0.6232, 0.9236, 0.1492, 0.9236, 0.1492, 1.92, 0.1097, 1.92, 0.1097, 0.9236, 0.00967, 0.9236, 0.00967, 1.92, 0.04157, 1.92, 0.04157, 0.9236, 0.5411, 0.9236, 0.5411, 1.92, 0.5821, 1.92, 0.5821, 0.9236, 0.1886, 0.9236, 0.1886, 1.92, 0.1492, 1.92, 0.1492, 0.9236, 0.9778, 0.9236, 0.9778, 1.92, 1.01, 1.92, 1.01, 0.9236, 0.3466, 0.9236, 0.3466, 1.92, 0.3861, 1.92, 0.3861, 0.9236, 0.2281, 0.9236, 0.2281, 1.92, 0.1886, 1.92, 0.1886, 0.9236, 0.9459, 0.9236, 0.9459, 1.92, 0.9778, 1.92, 0.9778, 0.9236, 0.3071, 0.9236, 0.3071, 1.92, 0.3466, 1.92, 0.3466, 0.9236, 0.2676, 0.9236, 0.2676, 1.92, 0.2281, 1.92, 0.2281, 0.9236, 0.914, 0.9236, 0.914, 1.92, 0.9459, 1.92, 0.9459, 0.9236, 0.2676, 0.9236, 0.2676, 1.92, 0.3071, 1.92, 0.3071, 0.9236, 0.3071, 0.9236, 0.3071, 1.92, 0.2676, 1.92, 0.2676, 0.9236, 0.8821, 0.9236, 0.8821, 1.92, 0.914, 1.92, 0.914, 0.9236, 0.2281, 0.9236, 0.2281, 1.92, 0.2676, 1.92, 0.2676, 0.9236, 0.3466, 0.9236, 0.3466, 1.92, 0.3071, 1.92, 0.3071, 0.9236])
me_cylinder.use_remesh_preserve_volume = False
me_cylinder.use_remesh_preserve_attributes = False
me_cylinder.use_mirror_vertex_groups = False
me_cylinder.update()

# ---- objects
ob_cylinder = bpy.data.objects.new('Cylinder', me_cylinder)

# ---- transforms, parenting, visibility, modifiers, constraints
ob_cylinder.location = (0.0, 0.0, -0.1632)
ob_cylinder.scale = (10.27, 10.27, 25.75)
ob_cylinder.lineart.crease_threshold = 0.0

# ---- collection membership
col_collection_1.objects.link(ob_cylinder)

# ---- scene / render settings (as saved in the file)
scene.frame_start = 1; scene.frame_end = 250; scene.frame_set(1)
scene.render.engine = 'BLENDER_EEVEE_NEXT'
scene.render.resolution_percentage = 50
scene.render.dither_intensity = 0.0
scene.cycles.use_denoising = False
scene.cycles.samples = 128
scene.cycles.sampling_pattern = 'TABULATED_SOBOL'
scene.cycles.use_adaptive_sampling = False
scene.cycles.use_light_tree = False
scene.cycles.blur_glossy = 0.0
scene.cycles.sample_clamp_indirect = 0.0
scene.view_settings.view_transform = 'Standard'
bpy.context.view_layer.update()

# ---- added for rendering (the .blend has no active camera and no usable light): camera, sun
cam_auto = bpy.data.cameras.new('AutoCamera')
cam_auto.lens = 50.0
cam_auto.sensor_width = 36.0
cam_auto.clip_end = 2339.82
ob_auto_camera = bpy.data.objects.new('AutoCamera', cam_auto)
scene.collection.objects.link(ob_auto_camera)
ob_auto_camera.location = (133.324, -159.989, 106.526)
ob_auto_camera.rotation_euler = (1.09748, -7.21219e-08, 0.694738)
scene.camera = ob_auto_camera
light_auto_sun = bpy.data.lights.new('AutoSun', 'SUN')
light_auto_sun.energy = 3.0
light_auto_sun.angle = 0.0523599
ob_auto_sun = bpy.data.objects.new('AutoSun', light_auto_sun)
scene.collection.objects.link(ob_auto_sun)
ob_auto_sun.rotation_euler = (0.872665, 0.174533, 0.523599)
bpy.context.view_layer.update()
